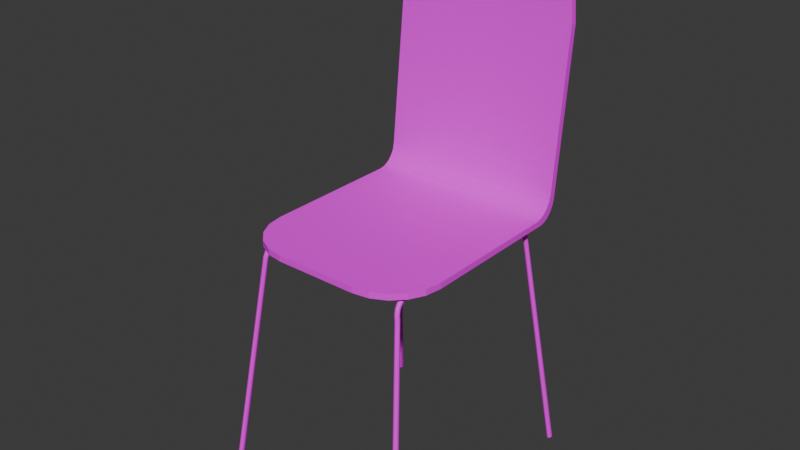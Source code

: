 # Source: regularchair.blend  (saved by Blender 4.3.34; exported with 4.5.12 LTS)
import bpy
from mathutils import Matrix  # noqa: F401  (used for matrix-valued properties, if any)

bpy.ops.wm.read_factory_settings(use_empty=True)
scene = bpy.context.scene
scene.name = 'Scene'

# ---- collections
col_collection = bpy.data.collections.new('Collection'); scene.collection.children.link(col_collection)

# ---- images (referenced by path relative to the original .blend; pixels are not part of the script)
import os
ASSET_DIR = os.environ.get("B2B_ASSET_DIR", "")  # directory of the original .blend (textures are referenced by path, not embedded)
HERE = os.path.dirname(os.path.abspath(__file__))  # packed textures are extracted next to this script under _unpacked/

def load_image(name, relpath, width, height, colorspace="sRGB"):
    """Load a texture the original file referenced (path relative to the .blend, or extracted next to this script)."""
    p = next((c for c in (os.path.join(HERE, relpath), os.path.join(ASSET_DIR, relpath)) if relpath and os.path.exists(c)), "")
    if p:
        img = bpy.data.images.load(p, check_existing=True)
        img.name = name
    else:  # same state as the original file: an image datablock whose file is absent (Cycles renders it pink)
        img = bpy.data.images.new(name, width, height)
        img.source = "FILE"
        img.filepath = "//" + (relpath or name)
    img.colorspace_settings.name = colorspace
    return img
img_hotpandagradientpalette_png = load_image('hotpandagradientpalette.png', 'hotpandagradientpalette.png', 1024, 1024, 'sRGB')

# ---- materials (node trees are filled in below, after node groups)
mat_material = bpy.data.materials.new('Material')
mat_material.alpha_threshold = 0.0
mat_material.roughness = 0.5
mat_material.line_color = (0.0, 0.0, 0.0, 1.0)

# ---- material node trees
mat_material.use_nodes = True; mat_material.node_tree.nodes.clear()
_N = mat_material.node_tree.nodes; _L = mat_material.node_tree.links
n0 = _N.new('ShaderNodeOutputMaterial'); n0.name = 'Material Output'; n0.location = (300, 300)
n1 = _N.new('ShaderNodeBsdfPrincipled'); n1.name = 'Principled BSDF'; n1.location = (10, 300)
n1.inputs[3].default_value = 1.45
n2 = _N.new('ShaderNodeTexImage'); n2.name = 'Image Texture'; n2.location = (-280, 280)
n2.image = img_hotpandagradientpalette_png
_L.new(n1.outputs[0], n0.inputs[0])
_L.new(n2.outputs[0], n1.inputs[0])
n0.is_active_output = True

# ---- world
world_world = bpy.data.worlds.new('World'); scene.world = world_world
world_world.use_nodes = True; world_world.node_tree.nodes.clear()
_N = world_world.node_tree.nodes; _L = world_world.node_tree.links
n0 = _N.new('ShaderNodeOutputWorld'); n0.name = 'World Output'; n0.location = (300, 300)
n1 = _N.new('ShaderNodeBackground'); n1.name = 'Background'; n1.location = (10, 300)
n1.inputs[0].default_value = (0.05088, 0.05088, 0.05088, 1.0)
_L.new(n1.outputs[0], n0.inputs[0])
n0.is_active_output = True
world_world.color = (0.05088, 0.05088, 0.05088)
world_world.sun_shadow_jitter_overblur = 0.0

# ---- meshes
me_cylinder = bpy.data.meshes.new('Cylinder')
me_cylinder.from_pydata([(0.2139, -0.2601, 0.05324), (0.1651, -0.1932, 0.5573), (0.2159, -0.2607, 0.05353), (0.1672, -0.1936, 0.5576), (0.2176, -0.2623, 0.05378), (0.1689, -0.1948, 0.5578), (0.2188, -0.2646, 0.05394), (0.17, -0.1966, 0.558), (0.2192, -0.2674, 0.054), (0.1705, -0.1986, 0.558), (0.2188, -0.2702, 0.05394), (0.17, -0.2007, 0.558), (0.2176, -0.2725, 0.05378), (0.1689, -0.2024, 0.5578), (0.2159, -0.2741, 0.05353), (0.1672, -0.2036, 0.5576), (0.2139, -0.2747, 0.05324), (0.1651, -0.204, 0.5573), (0.2118, -0.2741, 0.05296), (0.1631, -0.2036, 0.557), (0.2101, -0.2725, 0.05271), (0.1613, -0.2024, 0.5567), (0.2089, -0.2702, 0.05255), (0.1602, -0.2007, 0.5566), (0.2085, -0.2674, 0.05249), (0.1598, -0.1986, 0.5565), (0.2089, -0.2646, 0.05255), (0.1602, -0.1966, 0.5566), (0.2101, -0.2623, 0.05271), (0.1613, -0.1948, 0.5567), (0.2118, -0.2607, 0.05296), (0.1631, -0.1936, 0.557), (0.2139, 0.2601, 0.05324), (0.1651, 0.1932, 0.5573), (0.2159, 0.2607, 0.05353), (0.1672, 0.1936, 0.5576), (0.2176, 0.2623, 0.05378), (0.1689, 0.1948, 0.5578), (0.2188, 0.2646, 0.05394), (0.17, 0.1966, 0.558), (0.2192, 0.2674, 0.054), (0.1705, 0.1986, 0.558), (0.2188, 0.2702, 0.05394), (0.17, 0.2007, 0.558), (0.2176, 0.2725, 0.05378), (0.1689, 0.2024, 0.5578), (0.2159, 0.2741, 0.05353), (0.1672, 0.2036, 0.5576), (0.2139, 0.2747, 0.05324), (0.1651, 0.204, 0.5573), (0.2118, 0.2741, 0.05296), (0.1631, 0.2036, 0.557), (0.2101, 0.2725, 0.05271), (0.1613, 0.2024, 0.5567), (0.2089, 0.2702, 0.05255), (0.1602, 0.2007, 0.5566), (0.2085, 0.2674, 0.05249), (0.1598, 0.1986, 0.5565), (0.2089, 0.2646, 0.05255), (0.1602, 0.1966, 0.5566), (0.2101, 0.2623, 0.05271), (0.1613, 0.1948, 0.5567), (0.2118, 0.2607, 0.05296), (0.1631, 0.1936, 0.557), (0.1591, 0.1588, 0.5996), (0.1591, -0.1588, 0.5996), (0.1612, 0.1588, 0.5995), (0.1612, -0.1588, 0.5995), (0.1631, 0.1588, 0.5986), (0.1631, -0.1588, 0.5986), (0.1645, 0.1588, 0.597), (0.1645, -0.1588, 0.597), (0.1652, 0.1588, 0.5951), (0.1652, -0.1588, 0.5951), (0.165, 0.1588, 0.593), (0.165, -0.1588, 0.593), (0.1641, 0.1588, 0.5911), (0.1641, -0.1588, 0.5911), (0.1626, 0.1588, 0.5897), (0.1626, -0.1588, 0.5897), (0.1606, 0.1588, 0.5891), (0.1606, -0.1588, 0.5891), (0.1585, 0.1588, 0.5892), (0.1585, -0.1588, 0.5892), (0.1567, 0.1588, 0.5901), (0.1567, -0.1588, 0.5901), (0.1553, 0.1588, 0.5916), (0.1553, -0.1588, 0.5916), (0.1546, 0.1588, 0.5936), (0.1546, -0.1588, 0.5936), (0.1547, 0.1588, 0.5957), (0.1547, -0.1588, 0.5957), (0.1556, 0.1588, 0.5975), (0.1556, -0.1588, 0.5975), (0.1572, 0.1588, 0.5989), (0.1572, -0.1588, 0.5989), (0.1608, 0.1714, 0.5878), (0.1613, 0.181, 0.5841), (0.1622, 0.1876, 0.5781), (0.1634, 0.1918, 0.5693), (0.1614, 0.1922, 0.5692), (0.1601, 0.188, 0.578), (0.1592, 0.1812, 0.5841), (0.1587, 0.1715, 0.5879), (0.1596, 0.1933, 0.5692), (0.1583, 0.1889, 0.5785), (0.1574, 0.1818, 0.5849), (0.1568, 0.1718, 0.5887), (0.1584, 0.195, 0.5696), (0.157, 0.1903, 0.5793), (0.156, 0.1827, 0.5862), (0.1555, 0.1722, 0.5903), (0.1579, 0.1969, 0.5701), (0.1564, 0.1919, 0.5805), (0.1554, 0.1838, 0.5878), (0.1548, 0.1727, 0.5922), (0.1582, 0.1989, 0.5707), (0.1566, 0.1936, 0.5818), (0.1555, 0.1849, 0.5896), (0.1549, 0.1732, 0.5942), (0.1593, 0.2006, 0.5714), (0.1577, 0.195, 0.5829), (0.1565, 0.1858, 0.5912), (0.1558, 0.1736, 0.596), (0.161, 0.2017, 0.5719), (0.1593, 0.1959, 0.5839), (0.1581, 0.1864, 0.5924), (0.1574, 0.1739, 0.5974), (0.163, 0.2021, 0.5723), (0.1613, 0.1963, 0.5844), (0.1601, 0.1866, 0.5931), (0.1594, 0.174, 0.598), (0.165, 0.2017, 0.5725), (0.1633, 0.1959, 0.5844), (0.1621, 0.1864, 0.593), (0.1614, 0.1739, 0.5979), (0.1668, 0.2006, 0.5724), (0.1652, 0.195, 0.584), (0.164, 0.1858, 0.5923), (0.1633, 0.1736, 0.5971), (0.168, 0.1989, 0.5721), (0.1665, 0.1936, 0.5831), (0.1653, 0.1849, 0.591), (0.1647, 0.1732, 0.5956), (0.1685, 0.1969, 0.5716), (0.167, 0.1919, 0.582), (0.166, 0.1838, 0.5893), (0.1654, 0.1727, 0.5937), (0.1682, 0.195, 0.571), (0.1668, 0.1903, 0.5807), (0.1658, 0.1827, 0.5875), (0.1652, 0.1722, 0.5916), (0.1671, 0.1933, 0.5703), (0.1658, 0.1889, 0.5795), (0.1649, 0.1818, 0.5859), (0.1643, 0.1718, 0.5898), (0.1654, 0.1922, 0.5697), (0.1642, 0.188, 0.5786), (0.1633, 0.1812, 0.5847), (0.1628, 0.1715, 0.5884), (0.1637, -0.1922, 0.5676), (0.1625, -0.1893, 0.5755), (0.1617, -0.1846, 0.5814), (0.1611, -0.1782, 0.5855), (0.1607, -0.1696, 0.5882), (0.1616, -0.1926, 0.5674), (0.1605, -0.1896, 0.5754), (0.1596, -0.1849, 0.5814), (0.159, -0.1783, 0.5856), (0.1587, -0.1696, 0.5883), (0.1598, -0.1937, 0.5674), (0.1587, -0.1906, 0.5757), (0.1578, -0.1857, 0.582), (0.1572, -0.1788, 0.5864), (0.1568, -0.1699, 0.5891), (0.1586, -0.1954, 0.5676), (0.1574, -0.1922, 0.5764), (0.1565, -0.1869, 0.5831), (0.1558, -0.1796, 0.5878), (0.1554, -0.1702, 0.5907), (0.1582, -0.1974, 0.568), (0.1568, -0.194, 0.5774), (0.1558, -0.1883, 0.5845), (0.1551, -0.1804, 0.5896), (0.1547, -0.1706, 0.5926), (0.1585, -0.1995, 0.5686), (0.1571, -0.1958, 0.5784), (0.156, -0.1896, 0.5861), (0.1553, -0.1813, 0.5915), (0.1548, -0.171, 0.5946), (0.1596, -0.2012, 0.5691), (0.1581, -0.1973, 0.5794), (0.157, -0.1908, 0.5875), (0.1562, -0.182, 0.5932), (0.1558, -0.1713, 0.5965), (0.1613, -0.2023, 0.5696), (0.1598, -0.1983, 0.5802), (0.1586, -0.1916, 0.5886), (0.1578, -0.1825, 0.5945), (0.1573, -0.1715, 0.5979), (0.1633, -0.2027, 0.57), (0.1618, -0.1987, 0.5807), (0.1606, -0.1919, 0.5892), (0.1598, -0.1827, 0.5951), (0.1593, -0.1716, 0.5985), (0.1654, -0.2023, 0.5702), (0.1639, -0.1983, 0.5808), (0.1627, -0.1916, 0.5892), (0.1618, -0.1825, 0.5951), (0.1614, -0.1715, 0.5984), (0.1671, -0.2012, 0.5702), (0.1657, -0.1973, 0.5805), (0.1645, -0.1908, 0.5886), (0.1637, -0.182, 0.5943), (0.1632, -0.1713, 0.5975), (0.1683, -0.1995, 0.5699), (0.1669, -0.1958, 0.5798), (0.1659, -0.1896, 0.5875), (0.1651, -0.1813, 0.5929), (0.1646, -0.171, 0.596), (0.1688, -0.1974, 0.5695), (0.1675, -0.194, 0.5789), (0.1665, -0.1883, 0.586), (0.1657, -0.1804, 0.5911), (0.1653, -0.1706, 0.5941), (0.1685, -0.1954, 0.569), (0.1672, -0.1922, 0.5778), (0.1663, -0.1869, 0.5845), (0.1656, -0.1796, 0.5892), (0.1652, -0.1702, 0.5921), (0.1674, -0.1937, 0.5685), (0.1662, -0.1906, 0.5768), (0.1653, -0.1857, 0.583), (0.1647, -0.1788, 0.5875), (0.1643, -0.1699, 0.5902), (0.1627, -0.1696, 0.5888), (0.1631, -0.1783, 0.5862), (0.1637, -0.1849, 0.5819), (0.1645, -0.1896, 0.576), (0.1657, -0.1926, 0.568), (-0.2139, -0.2601, 0.05324), (-0.1651, -0.1932, 0.5573), (-0.2159, -0.2607, 0.05353), (-0.1672, -0.1936, 0.5576), (-0.2176, -0.2623, 0.05378), (-0.1689, -0.1948, 0.5578), (-0.2188, -0.2646, 0.05394), (-0.17, -0.1966, 0.558), (-0.2192, -0.2674, 0.054), (-0.1705, -0.1986, 0.558), (-0.2188, -0.2702, 0.05394), (-0.17, -0.2007, 0.558), (-0.2176, -0.2725, 0.05378), (-0.1689, -0.2024, 0.5578), (-0.2159, -0.2741, 0.05353), (-0.1672, -0.2036, 0.5576), (-0.2139, -0.2747, 0.05324), (-0.1651, -0.204, 0.5573), (-0.2118, -0.2741, 0.05296), (-0.1631, -0.2036, 0.557), (-0.2101, -0.2725, 0.05271), (-0.1613, -0.2024, 0.5567), (-0.2089, -0.2702, 0.05255), (-0.1602, -0.2007, 0.5566), (-0.2085, -0.2674, 0.05249), (-0.1598, -0.1986, 0.5565), (-0.2089, -0.2646, 0.05255), (-0.1602, -0.1966, 0.5566), (-0.2101, -0.2623, 0.05271), (-0.1613, -0.1948, 0.5567), (-0.2118, -0.2607, 0.05296), (-0.1631, -0.1936, 0.557), (-0.2139, 0.2601, 0.05324), (-0.1651, 0.1932, 0.5573), (-0.2159, 0.2607, 0.05353), (-0.1672, 0.1936, 0.5576), (-0.2176, 0.2623, 0.05378), (-0.1689, 0.1948, 0.5578), (-0.2188, 0.2646, 0.05394), (-0.17, 0.1966, 0.558), (-0.2192, 0.2674, 0.054), (-0.1705, 0.1986, 0.558), (-0.2188, 0.2702, 0.05394), (-0.17, 0.2007, 0.558), (-0.2176, 0.2725, 0.05378), (-0.1689, 0.2024, 0.5578), (-0.2159, 0.2741, 0.05353), (-0.1672, 0.2036, 0.5576), (-0.2139, 0.2747, 0.05324), (-0.1651, 0.204, 0.5573), (-0.2118, 0.2741, 0.05296), (-0.1631, 0.2036, 0.557), (-0.2101, 0.2725, 0.05271), (-0.1613, 0.2024, 0.5567), (-0.2089, 0.2702, 0.05255), (-0.1602, 0.2007, 0.5566), (-0.2085, 0.2674, 0.05249), (-0.1598, 0.1986, 0.5565), (-0.2089, 0.2646, 0.05255), (-0.1602, 0.1966, 0.5566), (-0.2101, 0.2623, 0.05271), (-0.1613, 0.1948, 0.5567), (-0.2118, 0.2607, 0.05296), (-0.1631, 0.1936, 0.557), (-0.1591, 0.1588, 0.5996), (-0.1591, -0.1588, 0.5996), (-0.1612, 0.1588, 0.5995), (-0.1612, -0.1588, 0.5995), (-0.1631, 0.1588, 0.5986), (-0.1631, -0.1588, 0.5986), (-0.1645, 0.1588, 0.597), (-0.1645, -0.1588, 0.597), (-0.1652, 0.1588, 0.5951), (-0.1652, -0.1588, 0.5951), (-0.165, 0.1588, 0.593), (-0.165, -0.1588, 0.593), (-0.1641, 0.1588, 0.5911), (-0.1641, -0.1588, 0.5911), (-0.1626, 0.1588, 0.5897), (-0.1626, -0.1588, 0.5897), (-0.1606, 0.1588, 0.5891), (-0.1606, -0.1588, 0.5891), (-0.1585, 0.1588, 0.5892), (-0.1585, -0.1588, 0.5892), (-0.1567, 0.1588, 0.5901), (-0.1567, -0.1588, 0.5901), (-0.1553, 0.1588, 0.5916), (-0.1553, -0.1588, 0.5916), (-0.1546, 0.1588, 0.5936), (-0.1546, -0.1588, 0.5936), (-0.1547, 0.1588, 0.5957), (-0.1547, -0.1588, 0.5957), (-0.1556, 0.1588, 0.5975), (-0.1556, -0.1588, 0.5975), (-0.1572, 0.1588, 0.5989), (-0.1572, -0.1588, 0.5989), (-0.1608, 0.1714, 0.5878), (-0.1613, 0.181, 0.5841), (-0.1622, 0.1876, 0.5781), (-0.1634, 0.1918, 0.5693), (-0.1614, 0.1922, 0.5692), (-0.1601, 0.188, 0.578), (-0.1592, 0.1812, 0.5841), (-0.1587, 0.1715, 0.5879), (-0.1596, 0.1933, 0.5692), (-0.1583, 0.1889, 0.5785), (-0.1574, 0.1818, 0.5849), (-0.1568, 0.1718, 0.5887), (-0.1584, 0.195, 0.5696), (-0.157, 0.1903, 0.5793), (-0.156, 0.1827, 0.5862), (-0.1555, 0.1722, 0.5903), (-0.1579, 0.1969, 0.5701), (-0.1564, 0.1919, 0.5805), (-0.1554, 0.1838, 0.5878), (-0.1548, 0.1727, 0.5922), (-0.1582, 0.1989, 0.5707), (-0.1566, 0.1936, 0.5818), (-0.1555, 0.1849, 0.5896), (-0.1549, 0.1732, 0.5942), (-0.1593, 0.2006, 0.5714), (-0.1577, 0.195, 0.5829), (-0.1565, 0.1858, 0.5912), (-0.1558, 0.1736, 0.596), (-0.161, 0.2017, 0.5719), (-0.1593, 0.1959, 0.5839), (-0.1581, 0.1864, 0.5924), (-0.1574, 0.1739, 0.5974), (-0.163, 0.2021, 0.5723), (-0.1613, 0.1963, 0.5844), (-0.1601, 0.1866, 0.5931), (-0.1594, 0.174, 0.598), (-0.165, 0.2017, 0.5725), (-0.1633, 0.1959, 0.5844), (-0.1621, 0.1864, 0.593), (-0.1614, 0.1739, 0.5979), (-0.1668, 0.2006, 0.5724), (-0.1652, 0.195, 0.584), (-0.164, 0.1858, 0.5923), (-0.1633, 0.1736, 0.5971), (-0.168, 0.1989, 0.5721), (-0.1665, 0.1936, 0.5831), (-0.1653, 0.1849, 0.591), (-0.1647, 0.1732, 0.5956), (-0.1685, 0.1969, 0.5716), (-0.167, 0.1919, 0.582), (-0.166, 0.1838, 0.5893), (-0.1654, 0.1727, 0.5937), (-0.1682, 0.195, 0.571), (-0.1668, 0.1903, 0.5807), (-0.1658, 0.1827, 0.5875), (-0.1652, 0.1722, 0.5916), (-0.1671, 0.1933, 0.5703), (-0.1658, 0.1889, 0.5795), (-0.1649, 0.1818, 0.5859), (-0.1643, 0.1718, 0.5898), (-0.1654, 0.1922, 0.5697), (-0.1642, 0.188, 0.5786), (-0.1633, 0.1812, 0.5847), (-0.1628, 0.1715, 0.5884), (-0.1637, -0.1922, 0.5676), (-0.1625, -0.1893, 0.5755), (-0.1617, -0.1846, 0.5814), (-0.1611, -0.1782, 0.5855), (-0.1607, -0.1696, 0.5882), (-0.1616, -0.1926, 0.5674), (-0.1605, -0.1896, 0.5754), (-0.1596, -0.1849, 0.5814), (-0.159, -0.1783, 0.5856), (-0.1587, -0.1696, 0.5883), (-0.1598, -0.1937, 0.5674), (-0.1587, -0.1906, 0.5757), (-0.1578, -0.1857, 0.582), (-0.1572, -0.1788, 0.5864), (-0.1568, -0.1699, 0.5891), (-0.1586, -0.1954, 0.5676), (-0.1574, -0.1922, 0.5764), (-0.1565, -0.1869, 0.5831), (-0.1558, -0.1796, 0.5878), (-0.1554, -0.1702, 0.5907), (-0.1582, -0.1974, 0.568), (-0.1568, -0.194, 0.5774), (-0.1558, -0.1883, 0.5845), (-0.1551, -0.1804, 0.5896), (-0.1547, -0.1706, 0.5926), (-0.1585, -0.1995, 0.5686), (-0.1571, -0.1958, 0.5784), (-0.156, -0.1896, 0.5861), (-0.1553, -0.1813, 0.5915), (-0.1548, -0.171, 0.5946), (-0.1596, -0.2012, 0.5691), (-0.1581, -0.1973, 0.5794), (-0.157, -0.1908, 0.5875), (-0.1562, -0.182, 0.5932), (-0.1558, -0.1713, 0.5965), (-0.1613, -0.2023, 0.5696), (-0.1598, -0.1983, 0.5802), (-0.1586, -0.1916, 0.5886), (-0.1578, -0.1825, 0.5945), (-0.1573, -0.1715, 0.5979), (-0.1633, -0.2027, 0.57), (-0.1618, -0.1987, 0.5807), (-0.1606, -0.1919, 0.5892), (-0.1598, -0.1827, 0.5951), (-0.1593, -0.1716, 0.5985), (-0.1654, -0.2023, 0.5702), (-0.1639, -0.1983, 0.5808), (-0.1627, -0.1916, 0.5892), (-0.1618, -0.1825, 0.5951), (-0.1614, -0.1715, 0.5984), (-0.1671, -0.2012, 0.5702), (-0.1657, -0.1973, 0.5805), (-0.1645, -0.1908, 0.5886), (-0.1637, -0.182, 0.5943), (-0.1632, -0.1713, 0.5975), (-0.1683, -0.1995, 0.5699), (-0.1669, -0.1958, 0.5798), (-0.1659, -0.1896, 0.5875), (-0.1651, -0.1813, 0.5929), (-0.1646, -0.171, 0.596), (-0.1688, -0.1974, 0.5695), (-0.1675, -0.194, 0.5789), (-0.1665, -0.1883, 0.586), (-0.1657, -0.1804, 0.5911), (-0.1653, -0.1706, 0.5941), (-0.1685, -0.1954, 0.569), (-0.1672, -0.1922, 0.5778), (-0.1663, -0.1869, 0.5845), (-0.1656, -0.1796, 0.5892), (-0.1652, -0.1702, 0.5921), (-0.1674, -0.1937, 0.5685), (-0.1662, -0.1906, 0.5768), (-0.1653, -0.1857, 0.583), (-0.1647, -0.1788, 0.5875), (-0.1643, -0.1699, 0.5902), (-0.1627, -0.1696, 0.5888), (-0.1631, -0.1783, 0.5862), (-0.1637, -0.1849, 0.5819), (-0.1645, -0.1896, 0.576), (-0.1657, -0.1926, 0.568)], [], [(0, 1, 3, 2), (2, 3, 5, 4), (4, 5, 7, 6), (6, 7, 9, 8), (8, 9, 11, 10), (10, 11, 13, 12), (12, 13, 15, 14), (14, 15, 17, 16), (16, 17, 19, 18), (18, 19, 21, 20), (20, 21, 23, 22), (22, 23, 25, 24), (24, 25, 27, 26), (26, 27, 29, 28), (77, 75, 229, 234), (28, 29, 31, 30), (30, 31, 1, 0), (0, 2, 4, 6, 8, 10, 12, 14, 16, 18, 20, 22, 24, 26, 28, 30), (32, 34, 35, 33), (34, 36, 37, 35), (36, 38, 39, 37), (38, 40, 41, 39), (40, 42, 43, 41), (42, 44, 45, 43), (44, 46, 47, 45), (46, 48, 49, 47), (48, 50, 51, 49), (50, 52, 53, 51), (52, 54, 55, 53), (54, 56, 57, 55), (56, 58, 59, 57), (58, 60, 61, 59), (82, 84, 107, 103), (60, 62, 63, 61), (62, 32, 33, 63), (32, 62, 60, 58, 56, 54, 52, 50, 48, 46, 44, 42, 40, 38, 36, 34), (64, 65, 67, 66), (66, 67, 69, 68), (68, 69, 71, 70), (70, 71, 73, 72), (72, 73, 75, 74), (74, 75, 77, 76), (76, 77, 79, 78), (78, 79, 81, 80), (80, 81, 83, 82), (82, 83, 85, 84), (84, 85, 87, 86), (86, 87, 89, 88), (88, 89, 91, 90), (90, 91, 93, 92), (79, 77, 234, 235), (92, 93, 95, 94), (94, 95, 65, 64), (80, 82, 103, 96), (84, 86, 111, 107), (86, 88, 115, 111), (88, 90, 119, 115), (90, 92, 123, 119), (92, 94, 127, 123), (94, 64, 131, 127), (64, 66, 135, 131), (66, 68, 139, 135), (68, 70, 143, 139), (70, 72, 147, 143), (72, 74, 151, 147), (74, 76, 155, 151), (76, 78, 159, 155), (78, 80, 96, 159), (96, 103, 102, 97), (97, 102, 101, 98), (98, 101, 100, 99), (99, 100, 63, 33), (103, 107, 106, 102), (102, 106, 105, 101), (101, 105, 104, 100), (100, 104, 61, 63), (107, 111, 110, 106), (106, 110, 109, 105), (105, 109, 108, 104), (104, 108, 59, 61), (111, 115, 114, 110), (110, 114, 113, 109), (109, 113, 112, 108), (108, 112, 57, 59), (115, 119, 118, 114), (114, 118, 117, 113), (113, 117, 116, 112), (112, 116, 55, 57), (119, 123, 122, 118), (118, 122, 121, 117), (117, 121, 120, 116), (116, 120, 53, 55), (123, 127, 126, 122), (122, 126, 125, 121), (121, 125, 124, 120), (120, 124, 51, 53), (127, 131, 130, 126), (126, 130, 129, 125), (125, 129, 128, 124), (124, 128, 49, 51), (131, 135, 134, 130), (130, 134, 133, 129), (129, 133, 132, 128), (128, 132, 47, 49), (135, 139, 138, 134), (134, 138, 137, 133), (133, 137, 136, 132), (132, 136, 45, 47), (139, 143, 142, 138), (138, 142, 141, 137), (137, 141, 140, 136), (136, 140, 43, 45), (143, 147, 146, 142), (142, 146, 145, 141), (141, 145, 144, 140), (140, 144, 41, 43), (147, 151, 150, 146), (146, 150, 149, 145), (145, 149, 148, 144), (144, 148, 39, 41), (151, 155, 154, 150), (150, 154, 153, 149), (149, 153, 152, 148), (148, 152, 37, 39), (155, 159, 158, 154), (154, 158, 157, 153), (153, 157, 156, 152), (152, 156, 35, 37), (159, 96, 97, 158), (158, 97, 98, 157), (157, 98, 99, 156), (156, 99, 33, 35), (75, 73, 224, 229), (73, 71, 219, 224), (71, 69, 214, 219), (69, 67, 209, 214), (67, 65, 204, 209), (65, 95, 199, 204), (95, 93, 194, 199), (93, 91, 189, 194), (91, 89, 184, 189), (89, 87, 179, 184), (87, 85, 174, 179), (85, 83, 169, 174), (83, 81, 164, 169), (81, 79, 235, 164), (169, 164, 163, 168), (168, 163, 162, 167), (167, 162, 161, 166), (166, 161, 160, 165), (165, 160, 1, 31), (174, 169, 168, 173), (173, 168, 167, 172), (172, 167, 166, 171), (171, 166, 165, 170), (170, 165, 31, 29), (179, 174, 173, 178), (178, 173, 172, 177), (177, 172, 171, 176), (176, 171, 170, 175), (175, 170, 29, 27), (184, 179, 178, 183), (183, 178, 177, 182), (182, 177, 176, 181), (181, 176, 175, 180), (180, 175, 27, 25), (189, 184, 183, 188), (188, 183, 182, 187), (187, 182, 181, 186), (186, 181, 180, 185), (185, 180, 25, 23), (194, 189, 188, 193), (193, 188, 187, 192), (192, 187, 186, 191), (191, 186, 185, 190), (190, 185, 23, 21), (199, 194, 193, 198), (198, 193, 192, 197), (197, 192, 191, 196), (196, 191, 190, 195), (195, 190, 21, 19), (204, 199, 198, 203), (203, 198, 197, 202), (202, 197, 196, 201), (201, 196, 195, 200), (200, 195, 19, 17), (209, 204, 203, 208), (208, 203, 202, 207), (207, 202, 201, 206), (206, 201, 200, 205), (205, 200, 17, 15), (214, 209, 208, 213), (213, 208, 207, 212), (212, 207, 206, 211), (211, 206, 205, 210), (210, 205, 15, 13), (219, 214, 213, 218), (218, 213, 212, 217), (217, 212, 211, 216), (216, 211, 210, 215), (215, 210, 13, 11), (224, 219, 218, 223), (223, 218, 217, 222), (222, 217, 216, 221), (221, 216, 215, 220), (220, 215, 11, 9), (229, 224, 223, 228), (228, 223, 222, 227), (227, 222, 221, 226), (226, 221, 220, 225), (225, 220, 9, 7), (234, 229, 228, 233), (233, 228, 227, 232), (232, 227, 226, 231), (231, 226, 225, 230), (230, 225, 7, 5), (235, 234, 233, 236), (236, 233, 232, 237), (237, 232, 231, 238), (238, 231, 230, 239), (239, 230, 5, 3), (164, 235, 236, 163), (163, 236, 237, 162), (162, 237, 238, 161), (161, 238, 239, 160), (160, 239, 3, 1), (240, 242, 243, 241), (242, 244, 245, 243), (244, 246, 247, 245), (246, 248, 249, 247), (248, 250, 251, 249), (250, 252, 253, 251), (252, 254, 255, 253), (254, 256, 257, 255), (256, 258, 259, 257), (258, 260, 261, 259), (260, 262, 263, 261), (262, 264, 265, 263), (264, 266, 267, 265), (266, 268, 269, 267), (317, 474, 469, 315), (268, 270, 271, 269), (270, 240, 241, 271), (240, 270, 268, 266, 264, 262, 260, 258, 256, 254, 252, 250, 248, 246, 244, 242), (272, 273, 275, 274), (274, 275, 277, 276), (276, 277, 279, 278), (278, 279, 281, 280), (280, 281, 283, 282), (282, 283, 285, 284), (284, 285, 287, 286), (286, 287, 289, 288), (288, 289, 291, 290), (290, 291, 293, 292), (292, 293, 295, 294), (294, 295, 297, 296), (296, 297, 299, 298), (298, 299, 301, 300), (322, 343, 347, 324), (300, 301, 303, 302), (302, 303, 273, 272), (272, 274, 276, 278, 280, 282, 284, 286, 288, 290, 292, 294, 296, 298, 300, 302), (304, 306, 307, 305), (306, 308, 309, 307), (308, 310, 311, 309), (310, 312, 313, 311), (312, 314, 315, 313), (314, 316, 317, 315), (316, 318, 319, 317), (318, 320, 321, 319), (320, 322, 323, 321), (322, 324, 325, 323), (324, 326, 327, 325), (326, 328, 329, 327), (328, 330, 331, 329), (330, 332, 333, 331), (319, 475, 474, 317), (332, 334, 335, 333), (334, 304, 305, 335), (320, 336, 343, 322), (324, 347, 351, 326), (326, 351, 355, 328), (328, 355, 359, 330), (330, 359, 363, 332), (332, 363, 367, 334), (334, 367, 371, 304), (304, 371, 375, 306), (306, 375, 379, 308), (308, 379, 383, 310), (310, 383, 387, 312), (312, 387, 391, 314), (314, 391, 395, 316), (316, 395, 399, 318), (318, 399, 336, 320), (336, 337, 342, 343), (337, 338, 341, 342), (338, 339, 340, 341), (339, 273, 303, 340), (343, 342, 346, 347), (342, 341, 345, 346), (341, 340, 344, 345), (340, 303, 301, 344), (347, 346, 350, 351), (346, 345, 349, 350), (345, 344, 348, 349), (344, 301, 299, 348), (351, 350, 354, 355), (350, 349, 353, 354), (349, 348, 352, 353), (348, 299, 297, 352), (355, 354, 358, 359), (354, 353, 357, 358), (353, 352, 356, 357), (352, 297, 295, 356), (359, 358, 362, 363), (358, 357, 361, 362), (357, 356, 360, 361), (356, 295, 293, 360), (363, 362, 366, 367), (362, 361, 365, 366), (361, 360, 364, 365), (360, 293, 291, 364), (367, 366, 370, 371), (366, 365, 369, 370), (365, 364, 368, 369), (364, 291, 289, 368), (371, 370, 374, 375), (370, 369, 373, 374), (369, 368, 372, 373), (368, 289, 287, 372), (375, 374, 378, 379), (374, 373, 377, 378), (373, 372, 376, 377), (372, 287, 285, 376), (379, 378, 382, 383), (378, 377, 381, 382), (377, 376, 380, 381), (376, 285, 283, 380), (383, 382, 386, 387), (382, 381, 385, 386), (381, 380, 384, 385), (380, 283, 281, 384), (387, 386, 390, 391), (386, 385, 389, 390), (385, 384, 388, 389), (384, 281, 279, 388), (391, 390, 394, 395), (390, 389, 393, 394), (389, 388, 392, 393), (388, 279, 277, 392), (395, 394, 398, 399), (394, 393, 397, 398), (393, 392, 396, 397), (392, 277, 275, 396), (399, 398, 337, 336), (398, 397, 338, 337), (397, 396, 339, 338), (396, 275, 273, 339), (315, 469, 464, 313), (313, 464, 459, 311), (311, 459, 454, 309), (309, 454, 449, 307), (307, 449, 444, 305), (305, 444, 439, 335), (335, 439, 434, 333), (333, 434, 429, 331), (331, 429, 424, 329), (329, 424, 419, 327), (327, 419, 414, 325), (325, 414, 409, 323), (323, 409, 404, 321), (321, 404, 475, 319), (409, 408, 403, 404), (408, 407, 402, 403), (407, 406, 401, 402), (406, 405, 400, 401), (405, 271, 241, 400), (414, 413, 408, 409), (413, 412, 407, 408), (412, 411, 406, 407), (411, 410, 405, 406), (410, 269, 271, 405), (419, 418, 413, 414), (418, 417, 412, 413), (417, 416, 411, 412), (416, 415, 410, 411), (415, 267, 269, 410), (424, 423, 418, 419), (423, 422, 417, 418), (422, 421, 416, 417), (421, 420, 415, 416), (420, 265, 267, 415), (429, 428, 423, 424), (428, 427, 422, 423), (427, 426, 421, 422), (426, 425, 420, 421), (425, 263, 265, 420), (434, 433, 428, 429), (433, 432, 427, 428), (432, 431, 426, 427), (431, 430, 425, 426), (430, 261, 263, 425), (439, 438, 433, 434), (438, 437, 432, 433), (437, 436, 431, 432), (436, 435, 430, 431), (435, 259, 261, 430), (444, 443, 438, 439), (443, 442, 437, 438), (442, 441, 436, 437), (441, 440, 435, 436), (440, 257, 259, 435), (449, 448, 443, 444), (448, 447, 442, 443), (447, 446, 441, 442), (446, 445, 440, 441), (445, 255, 257, 440), (454, 453, 448, 449), (453, 452, 447, 448), (452, 451, 446, 447), (451, 450, 445, 446), (450, 253, 255, 445), (459, 458, 453, 454), (458, 457, 452, 453), (457, 456, 451, 452), (456, 455, 450, 451), (455, 251, 253, 450), (464, 463, 458, 459), (463, 462, 457, 458), (462, 461, 456, 457), (461, 460, 455, 456), (460, 249, 251, 455), (469, 468, 463, 464), (468, 467, 462, 463), (467, 466, 461, 462), (466, 465, 460, 461), (465, 247, 249, 460), (474, 473, 468, 469), (473, 472, 467, 468), (472, 471, 466, 467), (471, 470, 465, 466), (470, 245, 247, 465), (475, 476, 473, 474), (476, 477, 472, 473), (477, 478, 471, 472), (478, 479, 470, 471), (479, 243, 245, 470), (404, 403, 476, 475), (403, 402, 477, 476), (402, 401, 478, 477), (401, 400, 479, 478), (400, 241, 243, 479)])
me_cylinder.polygons.foreach_set('use_smooth', [True] * 452)
_k = set([(0, 2), (0, 30), (2, 4), (4, 6), (6, 8), (8, 10), (10, 12), (12, 14), (14, 16), (16, 18), (18, 20), (20, 22), (22, 24), (24, 26), (26, 28), (28, 30), (32, 34), (32, 62), (34, 36), (36, 38), (38, 40), (40, 42), (42, 44), (44, 46), (46, 48), (48, 50), (50, 52), (52, 54), (54, 56), (56, 58), (58, 60), (60, 62), (240, 242), (240, 270), (242, 244), (244, 246), (246, 248), (248, 250), (250, 252), (252, 254), (254, 256), (256, 258), (258, 260), (260, 262), (262, 264), (264, 266), (266, 268), (268, 270), (272, 274), (272, 302), (274, 276), (276, 278), (278, 280), (280, 282), (282, 284), (284, 286), (286, 288), (288, 290), (290, 292), (292, 294), (294, 296), (296, 298), (298, 300), (300, 302)])
me_cylinder.attributes.new('sharp_edge', 'BOOLEAN', 'EDGE').data.foreach_set('value', [ (min(e.vertices), max(e.vertices)) in _k for e in me_cylinder.edges])
_uv = me_cylinder.uv_layers.new(name='UVMap')
_uv.uv.foreach_set('vector', [0.9816, 0.4852, 0.9816, 0.4992, 0.9798, 0.4992, 0.9798, 0.4852, 0.9798, 0.4852, 0.9798, 0.4992, 0.9781, 0.4992, 0.9781, 0.4852, 0.9781, 0.4852, 0.9781, 0.4992, 0.9763, 0.4992, 0.9763, 0.4852, 0.9763, 0.4852, 0.9763, 0.4992, 0.9746, 0.4992, 0.9746, 0.4852, 0.9746, 0.4852, 0.9746, 0.4992, 0.9728, 0.4992, 0.9728, 0.4852, 0.9728, 0.4852, 0.9728, 0.4992, 0.9711, 0.4992, 0.9711, 0.4852, 0.9711, 0.4852, 0.9711, 0.4992, 0.9693, 0.4992, 0.9693, 0.4852, 0.9693, 0.4852, 0.9693, 0.4992, 0.9675, 0.4992, 0.9675, 0.4852, 0.9675, 0.4852, 0.9675, 0.4992, 0.9658, 0.4992, 0.9658, 0.4852, 0.9658, 0.4852, 0.9658, 0.4992, 0.964, 0.4992, 0.964, 0.4852, 0.964, 0.4852, 0.964, 0.4992, 0.9623, 0.4992, 0.9623, 0.4852, 0.9623, 0.4852, 0.9623, 0.4992, 0.9605, 0.4992, 0.9605, 0.4852, 0.9605, 0.4852, 0.9605, 0.4992, 0.9588, 0.4992, 0.9588, 0.4852, 0.9588, 0.4852, 0.9588, 0.4992, 0.957, 0.4992, 0.957, 0.4852, 0.9711, 0.4992, 0.9728, 0.4992, 0.9734, 0.4992, 0.9722, 0.4992, 0.957, 0.4852, 0.957, 0.4992, 0.9553, 0.4992, 0.9553, 0.4852, 0.9553, 0.4852, 0.9553, 0.4992, 0.9535, 0.4992, 0.9535, 0.4852, 0.9746, 0.4849, 0.9771, 0.4844, 0.9793, 0.4829, 0.9808, 0.4807, 0.9813, 0.4782, 0.9808, 0.4756, 0.9793, 0.4734, 0.9771, 0.4719, 0.9746, 0.4714, 0.972, 0.4719, 0.9698, 0.4734, 0.9683, 0.4756, 0.9678, 0.4782, 0.9683, 0.4807, 0.9698, 0.4829, 0.972, 0.4844, 0.9816, 0.4852, 0.9798, 0.4852, 0.9798, 0.4992, 0.9816, 0.4992, 0.9798, 0.4852, 0.9781, 0.4852, 0.9781, 0.4992, 0.9798, 0.4992, 0.9781, 0.4852, 0.9763, 0.4852, 0.9763, 0.4992, 0.9781, 0.4992, 0.9763, 0.4852, 0.9746, 0.4852, 0.9746, 0.4992, 0.9763, 0.4992, 0.9746, 0.4852, 0.9728, 0.4852, 0.9728, 0.4992, 0.9746, 0.4992, 0.9728, 0.4852, 0.9711, 0.4852, 0.9711, 0.4992, 0.9728, 0.4992, 0.9711, 0.4852, 0.9693, 0.4852, 0.9693, 0.4992, 0.9711, 0.4992, 0.9693, 0.4852, 0.9675, 0.4852, 0.9675, 0.4992, 0.9693, 0.4992, 0.9675, 0.4852, 0.9658, 0.4852, 0.9658, 0.4992, 0.9675, 0.4992, 0.9658, 0.4852, 0.964, 0.4852, 0.964, 0.4992, 0.9658, 0.4992, 0.964, 0.4852, 0.9623, 0.4852, 0.9623, 0.4992, 0.964, 0.4992, 0.9623, 0.4852, 0.9605, 0.4852, 0.9605, 0.4992, 0.9623, 0.4992, 0.9605, 0.4852, 0.9588, 0.4852, 0.9588, 0.4992, 0.9605, 0.4992, 0.9588, 0.4852, 0.957, 0.4852, 0.957, 0.4992, 0.9588, 0.4992, 0.9658, 0.4852, 0.964, 0.4852, 0.9626, 0.488, 0.9637, 0.488, 0.957, 0.4852, 0.9553, 0.4852, 0.9553, 0.4992, 0.957, 0.4992, 0.9553, 0.4852, 0.9535, 0.4852, 0.9535, 0.4992, 0.9553, 0.4992, 0.9746, 0.4849, 0.972, 0.4844, 0.9698, 0.4829, 0.9683, 0.4807, 0.9678, 0.4782, 0.9683, 0.4756, 0.9698, 0.4734, 0.972, 0.4719, 0.9746, 0.4714, 0.9771, 0.4719, 0.9793, 0.4734, 0.9808, 0.4756, 0.9813, 0.4782, 0.9808, 0.4807, 0.9793, 0.4829, 0.9771, 0.4844, 0.9816, 0.4852, 0.9816, 0.4992, 0.9798, 0.4992, 0.9798, 0.4852, 0.9798, 0.4852, 0.9798, 0.4992, 0.9781, 0.4992, 0.9781, 0.4852, 0.9781, 0.4852, 0.9781, 0.4992, 0.9763, 0.4992, 0.9763, 0.4852, 0.9763, 0.4852, 0.9763, 0.4992, 0.9746, 0.4992, 0.9746, 0.4852, 0.9746, 0.4852, 0.9746, 0.4992, 0.9728, 0.4992, 0.9728, 0.4852, 0.9728, 0.4852, 0.9728, 0.4992, 0.9711, 0.4992, 0.9711, 0.4852, 0.9711, 0.4852, 0.9711, 0.4992, 0.9693, 0.4992, 0.9693, 0.4852, 0.9693, 0.4852, 0.9693, 0.4992, 0.9675, 0.4992, 0.9675, 0.4852, 0.9675, 0.4852, 0.9675, 0.4992, 0.9658, 0.4992, 0.9658, 0.4852, 0.9658, 0.4852, 0.9658, 0.4992, 0.964, 0.4992, 0.964, 0.4852, 0.964, 0.4852, 0.964, 0.4992, 0.9623, 0.4992, 0.9623, 0.4852, 0.9623, 0.4852, 0.9623, 0.4992, 0.9605, 0.4992, 0.9605, 0.4852, 0.9605, 0.4852, 0.9605, 0.4992, 0.9588, 0.4992, 0.9588, 0.4852, 0.9588, 0.4852, 0.9588, 0.4992, 0.957, 0.4992, 0.957, 0.4852, 0.9693, 0.4992, 0.9711, 0.4992, 0.9722, 0.4992, 0.9711, 0.4992, 0.957, 0.4852, 0.957, 0.4992, 0.9553, 0.4992, 0.9553, 0.4852, 0.9553, 0.4852, 0.9553, 0.4992, 0.9535, 0.4992, 0.9535, 0.4852, 0.9675, 0.4852, 0.9658, 0.4852, 0.9637, 0.488, 0.9647, 0.488, 0.964, 0.4852, 0.9623, 0.4852, 0.9616, 0.488, 0.9626, 0.488, 0.9623, 0.4852, 0.9605, 0.4852, 0.9605, 0.488, 0.9616, 0.488, 0.9605, 0.4852, 0.9588, 0.4852, 0.9595, 0.488, 0.9605, 0.488, 0.9588, 0.4852, 0.957, 0.4852, 0.9584, 0.488, 0.9595, 0.488, 0.957, 0.4852, 0.9553, 0.4852, 0.9574, 0.488, 0.9584, 0.488, 0.9553, 0.4852, 0.9535, 0.4852, 0.9563, 0.488, 0.9574, 0.488, 0.9816, 0.4852, 0.9798, 0.4852, 0.9777, 0.488, 0.9788, 0.488, 0.9798, 0.4852, 0.9781, 0.4852, 0.9767, 0.488, 0.9777, 0.488, 0.9781, 0.4852, 0.9763, 0.4852, 0.9756, 0.488, 0.9767, 0.488, 0.9763, 0.4852, 0.9746, 0.4852, 0.9746, 0.488, 0.9756, 0.488, 0.9746, 0.4852, 0.9728, 0.4852, 0.9735, 0.488, 0.9746, 0.488, 0.9728, 0.4852, 0.9711, 0.4852, 0.9725, 0.488, 0.9735, 0.488, 0.9711, 0.4852, 0.9693, 0.4852, 0.9714, 0.488, 0.9725, 0.488, 0.9693, 0.4852, 0.9675, 0.4852, 0.9704, 0.488, 0.9714, 0.488, 0.9647, 0.488, 0.9637, 0.488, 0.9616, 0.4908, 0.9619, 0.4908, 0.9619, 0.4908, 0.9616, 0.4908, 0.9595, 0.4936, 0.9591, 0.4936, 0.9591, 0.4936, 0.9595, 0.4936, 0.9574, 0.4964, 0.9563, 0.4964, 0.9563, 0.4964, 0.9574, 0.4964, 0.9553, 0.4992, 0.9535, 0.4992, 0.9637, 0.488, 0.9626, 0.488, 0.9612, 0.4908, 0.9616, 0.4908, 0.9616, 0.4908, 0.9612, 0.4908, 0.9598, 0.4936, 0.9595, 0.4936, 0.9595, 0.4936, 0.9598, 0.4936, 0.9584, 0.4964, 0.9574, 0.4964, 0.9574, 0.4964, 0.9584, 0.4964, 0.957, 0.4992, 0.9553, 0.4992, 0.9626, 0.488, 0.9616, 0.488, 0.9609, 0.4908, 0.9612, 0.4908, 0.9612, 0.4908, 0.9609, 0.4908, 0.9602, 0.4936, 0.9598, 0.4936, 0.9598, 0.4936, 0.9602, 0.4936, 0.9595, 0.4964, 0.9584, 0.4964, 0.9584, 0.4964, 0.9595, 0.4964, 0.9588, 0.4992, 0.957, 0.4992, 0.9616, 0.488, 0.9605, 0.488, 0.9605, 0.4908, 0.9609, 0.4908, 0.9609, 0.4908, 0.9605, 0.4908, 0.9605, 0.4936, 0.9602, 0.4936, 0.9602, 0.4936, 0.9605, 0.4936, 0.9605, 0.4964, 0.9595, 0.4964, 0.9595, 0.4964, 0.9605, 0.4964, 0.9605, 0.4992, 0.9588, 0.4992, 0.9605, 0.488, 0.9595, 0.488, 0.9602, 0.4908, 0.9605, 0.4908, 0.9605, 0.4908, 0.9602, 0.4908, 0.9609, 0.4936, 0.9605, 0.4936, 0.9605, 0.4936, 0.9609, 0.4936, 0.9616, 0.4964, 0.9605, 0.4964, 0.9605, 0.4964, 0.9616, 0.4964, 0.9623, 0.4992, 0.9605, 0.4992, 0.9595, 0.488, 0.9584, 0.488, 0.9598, 0.4908, 0.9602, 0.4908, 0.9602, 0.4908, 0.9598, 0.4908, 0.9612, 0.4936, 0.9609, 0.4936, 0.9609, 0.4936, 0.9612, 0.4936, 0.9626, 0.4964, 0.9616, 0.4964, 0.9616, 0.4964, 0.9626, 0.4964, 0.964, 0.4992, 0.9623, 0.4992, 0.9584, 0.488, 0.9574, 0.488, 0.9595, 0.4908, 0.9598, 0.4908, 0.9598, 0.4908, 0.9595, 0.4908, 0.9616, 0.4936, 0.9612, 0.4936, 0.9612, 0.4936, 0.9616, 0.4936, 0.9637, 0.4964, 0.9626, 0.4964, 0.9626, 0.4964, 0.9637, 0.4964, 0.9658, 0.4992, 0.964, 0.4992, 0.9574, 0.488, 0.9563, 0.488, 0.9591, 0.4908, 0.9595, 0.4908, 0.9595, 0.4908, 0.9591, 0.4908, 0.9619, 0.4936, 0.9616, 0.4936, 0.9616, 0.4936, 0.9619, 0.4936, 0.9647, 0.4964, 0.9637, 0.4964, 0.9637, 0.4964, 0.9647, 0.4964, 0.9675, 0.4992, 0.9658, 0.4992, 0.9788, 0.488, 0.9777, 0.488, 0.9756, 0.4908, 0.976, 0.4908, 0.976, 0.4908, 0.9756, 0.4908, 0.9735, 0.4936, 0.9732, 0.4936, 0.9732, 0.4936, 0.9735, 0.4936, 0.9714, 0.4964, 0.9704, 0.4964, 0.9704, 0.4964, 0.9714, 0.4964, 0.9693, 0.4992, 0.9675, 0.4992, 0.9777, 0.488, 0.9767, 0.488, 0.9753, 0.4908, 0.9756, 0.4908, 0.9756, 0.4908, 0.9753, 0.4908, 0.9739, 0.4936, 0.9735, 0.4936, 0.9735, 0.4936, 0.9739, 0.4936, 0.9725, 0.4964, 0.9714, 0.4964, 0.9714, 0.4964, 0.9725, 0.4964, 0.9711, 0.4992, 0.9693, 0.4992, 0.9767, 0.488, 0.9756, 0.488, 0.9749, 0.4908, 0.9753, 0.4908, 0.9753, 0.4908, 0.9749, 0.4908, 0.9742, 0.4936, 0.9739, 0.4936, 0.9739, 0.4936, 0.9742, 0.4936, 0.9735, 0.4964, 0.9725, 0.4964, 0.9725, 0.4964, 0.9735, 0.4964, 0.9728, 0.4992, 0.9711, 0.4992, 0.9756, 0.488, 0.9746, 0.488, 0.9746, 0.4908, 0.9749, 0.4908, 0.9749, 0.4908, 0.9746, 0.4908, 0.9746, 0.4936, 0.9742, 0.4936, 0.9742, 0.4936, 0.9746, 0.4936, 0.9746, 0.4964, 0.9735, 0.4964, 0.9735, 0.4964, 0.9746, 0.4964, 0.9746, 0.4992, 0.9728, 0.4992, 0.9746, 0.488, 0.9735, 0.488, 0.9742, 0.4908, 0.9746, 0.4908, 0.9746, 0.4908, 0.9742, 0.4908, 0.9749, 0.4936, 0.9746, 0.4936, 0.9746, 0.4936, 0.9749, 0.4936, 0.9756, 0.4964, 0.9746, 0.4964, 0.9746, 0.4964, 0.9756, 0.4964, 0.9763, 0.4992, 0.9746, 0.4992, 0.9735, 0.488, 0.9725, 0.488, 0.9739, 0.4908, 0.9742, 0.4908, 0.9742, 0.4908, 0.9739, 0.4908, 0.9753, 0.4936, 0.9749, 0.4936, 0.9749, 0.4936, 0.9753, 0.4936, 0.9767, 0.4964, 0.9756, 0.4964, 0.9756, 0.4964, 0.9767, 0.4964, 0.9781, 0.4992, 0.9763, 0.4992, 0.9725, 0.488, 0.9714, 0.488, 0.9735, 0.4908, 0.9739, 0.4908, 0.9739, 0.4908, 0.9735, 0.4908, 0.9756, 0.4936, 0.9753, 0.4936, 0.9753, 0.4936, 0.9756, 0.4936, 0.9777, 0.4964, 0.9767, 0.4964, 0.9767, 0.4964, 0.9777, 0.4964, 0.9798, 0.4992, 0.9781, 0.4992, 0.9714, 0.488, 0.9704, 0.488, 0.9732, 0.4908, 0.9735, 0.4908, 0.9735, 0.4908, 0.9732, 0.4908, 0.976, 0.4936, 0.9756, 0.4936, 0.9756, 0.4936, 0.976, 0.4936, 0.9788, 0.4964, 0.9777, 0.4964, 0.9777, 0.4964, 0.9788, 0.4964, 0.9816, 0.4992, 0.9798, 0.4992, 0.9728, 0.4992, 0.9746, 0.4992, 0.9746, 0.4992, 0.9734, 0.4992, 0.9746, 0.4992, 0.9763, 0.4992, 0.9757, 0.4992, 0.9746, 0.4992, 0.9763, 0.4992, 0.9781, 0.4992, 0.9769, 0.4992, 0.9757, 0.4992, 0.9781, 0.4992, 0.9798, 0.4992, 0.9781, 0.4992, 0.9769, 0.4992, 0.9798, 0.4992, 0.9816, 0.4992, 0.9792, 0.4992, 0.9781, 0.4992, 0.9535, 0.4992, 0.9553, 0.4992, 0.957, 0.4992, 0.9559, 0.4992, 0.9553, 0.4992, 0.957, 0.4992, 0.9582, 0.4992, 0.957, 0.4992, 0.957, 0.4992, 0.9588, 0.4992, 0.9594, 0.4992, 0.9582, 0.4992, 0.9588, 0.4992, 0.9605, 0.4992, 0.9605, 0.4992, 0.9594, 0.4992, 0.9605, 0.4992, 0.9623, 0.4992, 0.9617, 0.4992, 0.9605, 0.4992, 0.9623, 0.4992, 0.964, 0.4992, 0.9629, 0.4992, 0.9617, 0.4992, 0.964, 0.4992, 0.9658, 0.4992, 0.964, 0.4992, 0.9629, 0.4992, 0.9658, 0.4992, 0.9675, 0.4992, 0.9652, 0.4992, 0.964, 0.4992, 0.9675, 0.4992, 0.9693, 0.4992, 0.9711, 0.4992, 0.9699, 0.4992, 0.964, 0.4992, 0.9652, 0.4992, 0.9629, 0.4992, 0.9623, 0.4992, 0.9623, 0.4992, 0.9629, 0.4992, 0.9605, 0.4992, 0.9605, 0.4992, 0.9605, 0.4992, 0.9605, 0.4992, 0.9582, 0.4992, 0.9588, 0.4992, 0.9588, 0.4992, 0.9582, 0.4992, 0.9559, 0.4992, 0.957, 0.4992, 0.957, 0.4992, 0.9559, 0.4992, 0.9535, 0.4992, 0.9553, 0.4992, 0.9629, 0.4992, 0.964, 0.4992, 0.9623, 0.4992, 0.9617, 0.4992, 0.9617, 0.4992, 0.9623, 0.4992, 0.9605, 0.4992, 0.9605, 0.4992, 0.9605, 0.4992, 0.9605, 0.4992, 0.9588, 0.4992, 0.9594, 0.4992, 0.9594, 0.4992, 0.9588, 0.4992, 0.957, 0.4992, 0.9582, 0.4992, 0.9582, 0.4992, 0.957, 0.4992, 0.9553, 0.4992, 0.957, 0.4992, 0.9617, 0.4992, 0.9629, 0.4992, 0.9617, 0.4992, 0.9611, 0.4992, 0.9611, 0.4992, 0.9617, 0.4992, 0.9605, 0.4992, 0.9605, 0.4992, 0.9605, 0.4992, 0.9605, 0.4992, 0.9594, 0.4992, 0.96, 0.4992, 0.96, 0.4992, 0.9594, 0.4992, 0.9582, 0.4992, 0.9594, 0.4992, 0.9594, 0.4992, 0.9582, 0.4992, 0.957, 0.4992, 0.9588, 0.4992, 0.9605, 0.4992, 0.9617, 0.4992, 0.9611, 0.4992, 0.9605, 0.4992, 0.9605, 0.4992, 0.9611, 0.4992, 0.9605, 0.4992, 0.9605, 0.4992, 0.9605, 0.4992, 0.9605, 0.4992, 0.96, 0.4992, 0.9605, 0.4992, 0.9605, 0.4992, 0.96, 0.4992, 0.9594, 0.4992, 0.9605, 0.4992, 0.9605, 0.4992, 0.9594, 0.4992, 0.9588, 0.4992, 0.9605, 0.4992, 0.9594, 0.4992, 0.9605, 0.4992, 0.9605, 0.4992, 0.96, 0.4992, 0.96, 0.4992, 0.9605, 0.4992, 0.9605, 0.4992, 0.9605, 0.4992, 0.9605, 0.4992, 0.9605, 0.4992, 0.9605, 0.4992, 0.9611, 0.4992, 0.9611, 0.4992, 0.9605, 0.4992, 0.9605, 0.4992, 0.9617, 0.4992, 0.9617, 0.4992, 0.9605, 0.4992, 0.9605, 0.4992, 0.9623, 0.4992, 0.9582, 0.4992, 0.9594, 0.4992, 0.96, 0.4992, 0.9594, 0.4992, 0.9594, 0.4992, 0.96, 0.4992, 0.9605, 0.4992, 0.9605, 0.4992, 0.9605, 0.4992, 0.9605, 0.4992, 0.9611, 0.4992, 0.9617, 0.4992, 0.9617, 0.4992, 0.9611, 0.4992, 0.9617, 0.4992, 0.9629, 0.4992, 0.9629, 0.4992, 0.9617, 0.4992, 0.9623, 0.4992, 0.964, 0.4992, 0.957, 0.4992, 0.9582, 0.4992, 0.9594, 0.4992, 0.9588, 0.4992, 0.9588, 0.4992, 0.9594, 0.4992, 0.9605, 0.4992, 0.9605, 0.4992, 0.9605, 0.4992, 0.9605, 0.4992, 0.9617, 0.4992, 0.9623, 0.4992, 0.9623, 0.4992, 0.9617, 0.4992, 0.9629, 0.4992, 0.964, 0.4992, 0.964, 0.4992, 0.9629, 0.4992, 0.964, 0.4992, 0.9658, 0.4992, 0.9559, 0.4992, 0.957, 0.4992, 0.9588, 0.4992, 0.9582, 0.4992, 0.9582, 0.4992, 0.9588, 0.4992, 0.9605, 0.4992, 0.9605, 0.4992, 0.9605, 0.4992, 0.9605, 0.4992, 0.9623, 0.4992, 0.9629, 0.4992, 0.9629, 0.4992, 0.9623, 0.4992, 0.964, 0.4992, 0.9652, 0.4992, 0.9652, 0.4992, 0.964, 0.4992, 0.9658, 0.4992, 0.9675, 0.4992, 0.9781, 0.4992, 0.9792, 0.4992, 0.9769, 0.4992, 0.9763, 0.4992, 0.9763, 0.4992, 0.9769, 0.4992, 0.9746, 0.4992, 0.9746, 0.4992, 0.9746, 0.4992, 0.9746, 0.4992, 0.9722, 0.4992, 0.9728, 0.4992, 0.9728, 0.4992, 0.9722, 0.4992, 0.9699, 0.4992, 0.9711, 0.4992, 0.9711, 0.4992, 0.9699, 0.4992, 0.9675, 0.4992, 0.9693, 0.4992, 0.9769, 0.4992, 0.9781, 0.4992, 0.9763, 0.4992, 0.9757, 0.4992, 0.9757, 0.4992, 0.9763, 0.4992, 0.9746, 0.4992, 0.9746, 0.4992, 0.9746, 0.4992, 0.9746, 0.4992, 0.9728, 0.4992, 0.9734, 0.4992, 0.9734, 0.4992, 0.9728, 0.4992, 0.9711, 0.4992, 0.9722, 0.4992, 0.9722, 0.4992, 0.9711, 0.4992, 0.9693, 0.4992, 0.9711, 0.4992, 0.9757, 0.4992, 0.9769, 0.4992, 0.9757, 0.4992, 0.9751, 0.4992, 0.9751, 0.4992, 0.9757, 0.4992, 0.9746, 0.4992, 0.9746, 0.4992, 0.9746, 0.4992, 0.9746, 0.4992, 0.9734, 0.4992, 0.974, 0.4992, 0.974, 0.4992, 0.9734, 0.4992, 0.9722, 0.4992, 0.9734, 0.4992, 0.9734, 0.4992, 0.9722, 0.4992, 0.9711, 0.4992, 0.9728, 0.4992, 0.9746, 0.4992, 0.9757, 0.4992, 0.9751, 0.4992, 0.9746, 0.4992, 0.9746, 0.4992, 0.9751, 0.4992, 0.9746, 0.4992, 0.9746, 0.4992, 0.9746, 0.4992, 0.9746, 0.4992, 0.974, 0.4992, 0.9746, 0.4992, 0.9746, 0.4992, 0.974, 0.4992, 0.9734, 0.4992, 0.9746, 0.4992, 0.9746, 0.4992, 0.9734, 0.4992, 0.9728, 0.4992, 0.9746, 0.4992, 0.9734, 0.4992, 0.9746, 0.4992, 0.9746, 0.4992, 0.974, 0.4992, 0.974, 0.4992, 0.9746, 0.4992, 0.9746, 0.4992, 0.9746, 0.4992, 0.9746, 0.4992, 0.9746, 0.4992, 0.9746, 0.4992, 0.9751, 0.4992, 0.9751, 0.4992, 0.9746, 0.4992, 0.9746, 0.4992, 0.9757, 0.4992, 0.9757, 0.4992, 0.9746, 0.4992, 0.9746, 0.4992, 0.9763, 0.4992, 0.9722, 0.4992, 0.9734, 0.4992, 0.974, 0.4992, 0.9734, 0.4992, 0.9734, 0.4992, 0.974, 0.4992, 0.9746, 0.4992, 0.9746, 0.4992, 0.9746, 0.4992, 0.9746, 0.4992, 0.9751, 0.4992, 0.9757, 0.4992, 0.9757, 0.4992, 0.9751, 0.4992, 0.9757, 0.4992, 0.9769, 0.4992, 0.9769, 0.4992, 0.9757, 0.4992, 0.9763, 0.4992, 0.9781, 0.4992, 0.9711, 0.4992, 0.9722, 0.4992, 0.9734, 0.4992, 0.9728, 0.4992, 0.9728, 0.4992, 0.9734, 0.4992, 0.9746, 0.4992, 0.9746, 0.4992, 0.9746, 0.4992, 0.9746, 0.4992, 0.9757, 0.4992, 0.9763, 0.4992, 0.9763, 0.4992, 0.9757, 0.4992, 0.9769, 0.4992, 0.9781, 0.4992, 0.9781, 0.4992, 0.9769, 0.4992, 0.9781, 0.4992, 0.9798, 0.4992, 0.9699, 0.4992, 0.9711, 0.4992, 0.9728, 0.4992, 0.9722, 0.4992, 0.9722, 0.4992, 0.9728, 0.4992, 0.9746, 0.4992, 0.9746, 0.4992, 0.9746, 0.4992, 0.9746, 0.4992, 0.9763, 0.4992, 0.9769, 0.4992, 0.9769, 0.4992, 0.9763, 0.4992, 0.9781, 0.4992, 0.9792, 0.4992, 0.9792, 0.4992, 0.9781, 0.4992, 0.9798, 0.4992, 0.9816, 0.4992, 0.9816, 0.4852, 0.9798, 0.4852, 0.9798, 0.4992, 0.9816, 0.4992, 0.9798, 0.4852, 0.9781, 0.4852, 0.9781, 0.4992, 0.9798, 0.4992, 0.9781, 0.4852, 0.9763, 0.4852, 0.9763, 0.4992, 0.9781, 0.4992, 0.9763, 0.4852, 0.9746, 0.4852, 0.9746, 0.4992, 0.9763, 0.4992, 0.9746, 0.4852, 0.9728, 0.4852, 0.9728, 0.4992, 0.9746, 0.4992, 0.9728, 0.4852, 0.9711, 0.4852, 0.9711, 0.4992, 0.9728, 0.4992, 0.9711, 0.4852, 0.9693, 0.4852, 0.9693, 0.4992, 0.9711, 0.4992, 0.9693, 0.4852, 0.9675, 0.4852, 0.9675, 0.4992, 0.9693, 0.4992, 0.9675, 0.4852, 0.9658, 0.4852, 0.9658, 0.4992, 0.9675, 0.4992, 0.9658, 0.4852, 0.964, 0.4852, 0.964, 0.4992, 0.9658, 0.4992, 0.964, 0.4852, 0.9623, 0.4852, 0.9623, 0.4992, 0.964, 0.4992, 0.9623, 0.4852, 0.9605, 0.4852, 0.9605, 0.4992, 0.9623, 0.4992, 0.9605, 0.4852, 0.9588, 0.4852, 0.9588, 0.4992, 0.9605, 0.4992, 0.9588, 0.4852, 0.957, 0.4852, 0.957, 0.4992, 0.9588, 0.4992, 0.9711, 0.4992, 0.9722, 0.4992, 0.9734, 0.4992, 0.9728, 0.4992, 0.957, 0.4852, 0.9553, 0.4852, 0.9553, 0.4992, 0.957, 0.4992, 0.9553, 0.4852, 0.9535, 0.4852, 0.9535, 0.4992, 0.9553, 0.4992, 0.9746, 0.4849, 0.972, 0.4844, 0.9698, 0.4829, 0.9683, 0.4807, 0.9678, 0.4782, 0.9683, 0.4756, 0.9698, 0.4734, 0.972, 0.4719, 0.9746, 0.4714, 0.9771, 0.4719, 0.9793, 0.4734, 0.9808, 0.4756, 0.9813, 0.4782, 0.9808, 0.4807, 0.9793, 0.4829, 0.9771, 0.4844, 0.9816, 0.4852, 0.9816, 0.4992, 0.9798, 0.4992, 0.9798, 0.4852, 0.9798, 0.4852, 0.9798, 0.4992, 0.9781, 0.4992, 0.9781, 0.4852, 0.9781, 0.4852, 0.9781, 0.4992, 0.9763, 0.4992, 0.9763, 0.4852, 0.9763, 0.4852, 0.9763, 0.4992, 0.9746, 0.4992, 0.9746, 0.4852, 0.9746, 0.4852, 0.9746, 0.4992, 0.9728, 0.4992, 0.9728, 0.4852, 0.9728, 0.4852, 0.9728, 0.4992, 0.9711, 0.4992, 0.9711, 0.4852, 0.9711, 0.4852, 0.9711, 0.4992, 0.9693, 0.4992, 0.9693, 0.4852, 0.9693, 0.4852, 0.9693, 0.4992, 0.9675, 0.4992, 0.9675, 0.4852, 0.9675, 0.4852, 0.9675, 0.4992, 0.9658, 0.4992, 0.9658, 0.4852, 0.9658, 0.4852, 0.9658, 0.4992, 0.964, 0.4992, 0.964, 0.4852, 0.964, 0.4852, 0.964, 0.4992, 0.9623, 0.4992, 0.9623, 0.4852, 0.9623, 0.4852, 0.9623, 0.4992, 0.9605, 0.4992, 0.9605, 0.4852, 0.9605, 0.4852, 0.9605, 0.4992, 0.9588, 0.4992, 0.9588, 0.4852, 0.9588, 0.4852, 0.9588, 0.4992, 0.957, 0.4992, 0.957, 0.4852, 0.9658, 0.4852, 0.9637, 0.488, 0.9626, 0.488, 0.964, 0.4852, 0.957, 0.4852, 0.957, 0.4992, 0.9553, 0.4992, 0.9553, 0.4852, 0.9553, 0.4852, 0.9553, 0.4992, 0.9535, 0.4992, 0.9535, 0.4852, 0.9746, 0.4849, 0.9771, 0.4844, 0.9793, 0.4829, 0.9808, 0.4807, 0.9813, 0.4782, 0.9808, 0.4756, 0.9793, 0.4734, 0.9771, 0.4719, 0.9746, 0.4714, 0.972, 0.4719, 0.9698, 0.4734, 0.9683, 0.4756, 0.9678, 0.4782, 0.9683, 0.4807, 0.9698, 0.4829, 0.972, 0.4844, 0.9816, 0.4852, 0.9798, 0.4852, 0.9798, 0.4992, 0.9816, 0.4992, 0.9798, 0.4852, 0.9781, 0.4852, 0.9781, 0.4992, 0.9798, 0.4992, 0.9781, 0.4852, 0.9763, 0.4852, 0.9763, 0.4992, 0.9781, 0.4992, 0.9763, 0.4852, 0.9746, 0.4852, 0.9746, 0.4992, 0.9763, 0.4992, 0.9746, 0.4852, 0.9728, 0.4852, 0.9728, 0.4992, 0.9746, 0.4992, 0.9728, 0.4852, 0.9711, 0.4852, 0.9711, 0.4992, 0.9728, 0.4992, 0.9711, 0.4852, 0.9693, 0.4852, 0.9693, 0.4992, 0.9711, 0.4992, 0.9693, 0.4852, 0.9675, 0.4852, 0.9675, 0.4992, 0.9693, 0.4992, 0.9675, 0.4852, 0.9658, 0.4852, 0.9658, 0.4992, 0.9675, 0.4992, 0.9658, 0.4852, 0.964, 0.4852, 0.964, 0.4992, 0.9658, 0.4992, 0.964, 0.4852, 0.9623, 0.4852, 0.9623, 0.4992, 0.964, 0.4992, 0.9623, 0.4852, 0.9605, 0.4852, 0.9605, 0.4992, 0.9623, 0.4992, 0.9605, 0.4852, 0.9588, 0.4852, 0.9588, 0.4992, 0.9605, 0.4992, 0.9588, 0.4852, 0.957, 0.4852, 0.957, 0.4992, 0.9588, 0.4992, 0.9693, 0.4992, 0.9711, 0.4992, 0.9722, 0.4992, 0.9711, 0.4992, 0.957, 0.4852, 0.9553, 0.4852, 0.9553, 0.4992, 0.957, 0.4992, 0.9553, 0.4852, 0.9535, 0.4852, 0.9535, 0.4992, 0.9553, 0.4992, 0.9675, 0.4852, 0.9647, 0.488, 0.9637, 0.488, 0.9658, 0.4852, 0.964, 0.4852, 0.9626, 0.488, 0.9616, 0.488, 0.9623, 0.4852, 0.9623, 0.4852, 0.9616, 0.488, 0.9605, 0.488, 0.9605, 0.4852, 0.9605, 0.4852, 0.9605, 0.488, 0.9595, 0.488, 0.9588, 0.4852, 0.9588, 0.4852, 0.9595, 0.488, 0.9584, 0.488, 0.957, 0.4852, 0.957, 0.4852, 0.9584, 0.488, 0.9574, 0.488, 0.9553, 0.4852, 0.9553, 0.4852, 0.9574, 0.488, 0.9563, 0.488, 0.9535, 0.4852, 0.9816, 0.4852, 0.9788, 0.488, 0.9777, 0.488, 0.9798, 0.4852, 0.9798, 0.4852, 0.9777, 0.488, 0.9767, 0.488, 0.9781, 0.4852, 0.9781, 0.4852, 0.9767, 0.488, 0.9756, 0.488, 0.9763, 0.4852, 0.9763, 0.4852, 0.9756, 0.488, 0.9746, 0.488, 0.9746, 0.4852, 0.9746, 0.4852, 0.9746, 0.488, 0.9735, 0.488, 0.9728, 0.4852, 0.9728, 0.4852, 0.9735, 0.488, 0.9725, 0.488, 0.9711, 0.4852, 0.9711, 0.4852, 0.9725, 0.488, 0.9714, 0.488, 0.9693, 0.4852, 0.9693, 0.4852, 0.9714, 0.488, 0.9704, 0.488, 0.9675, 0.4852, 0.9647, 0.488, 0.9619, 0.4908, 0.9616, 0.4908, 0.9637, 0.488, 0.9619, 0.4908, 0.9591, 0.4936, 0.9595, 0.4936, 0.9616, 0.4908, 0.9591, 0.4936, 0.9563, 0.4964, 0.9574, 0.4964, 0.9595, 0.4936, 0.9563, 0.4964, 0.9535, 0.4992, 0.9553, 0.4992, 0.9574, 0.4964, 0.9637, 0.488, 0.9616, 0.4908, 0.9612, 0.4908, 0.9626, 0.488, 0.9616, 0.4908, 0.9595, 0.4936, 0.9598, 0.4936, 0.9612, 0.4908, 0.9595, 0.4936, 0.9574, 0.4964, 0.9584, 0.4964, 0.9598, 0.4936, 0.9574, 0.4964, 0.9553, 0.4992, 0.957, 0.4992, 0.9584, 0.4964, 0.9626, 0.488, 0.9612, 0.4908, 0.9609, 0.4908, 0.9616, 0.488, 0.9612, 0.4908, 0.9598, 0.4936, 0.9602, 0.4936, 0.9609, 0.4908, 0.9598, 0.4936, 0.9584, 0.4964, 0.9595, 0.4964, 0.9602, 0.4936, 0.9584, 0.4964, 0.957, 0.4992, 0.9588, 0.4992, 0.9595, 0.4964, 0.9616, 0.488, 0.9609, 0.4908, 0.9605, 0.4908, 0.9605, 0.488, 0.9609, 0.4908, 0.9602, 0.4936, 0.9605, 0.4936, 0.9605, 0.4908, 0.9602, 0.4936, 0.9595, 0.4964, 0.9605, 0.4964, 0.9605, 0.4936, 0.9595, 0.4964, 0.9588, 0.4992, 0.9605, 0.4992, 0.9605, 0.4964, 0.9605, 0.488, 0.9605, 0.4908, 0.9602, 0.4908, 0.9595, 0.488, 0.9605, 0.4908, 0.9605, 0.4936, 0.9609, 0.4936, 0.9602, 0.4908, 0.9605, 0.4936, 0.9605, 0.4964, 0.9616, 0.4964, 0.9609, 0.4936, 0.9605, 0.4964, 0.9605, 0.4992, 0.9623, 0.4992, 0.9616, 0.4964, 0.9595, 0.488, 0.9602, 0.4908, 0.9598, 0.4908, 0.9584, 0.488, 0.9602, 0.4908, 0.9609, 0.4936, 0.9612, 0.4936, 0.9598, 0.4908, 0.9609, 0.4936, 0.9616, 0.4964, 0.9626, 0.4964, 0.9612, 0.4936, 0.9616, 0.4964, 0.9623, 0.4992, 0.964, 0.4992, 0.9626, 0.4964, 0.9584, 0.488, 0.9598, 0.4908, 0.9595, 0.4908, 0.9574, 0.488, 0.9598, 0.4908, 0.9612, 0.4936, 0.9616, 0.4936, 0.9595, 0.4908, 0.9612, 0.4936, 0.9626, 0.4964, 0.9637, 0.4964, 0.9616, 0.4936, 0.9626, 0.4964, 0.964, 0.4992, 0.9658, 0.4992, 0.9637, 0.4964, 0.9574, 0.488, 0.9595, 0.4908, 0.9591, 0.4908, 0.9563, 0.488, 0.9595, 0.4908, 0.9616, 0.4936, 0.9619, 0.4936, 0.9591, 0.4908, 0.9616, 0.4936, 0.9637, 0.4964, 0.9647, 0.4964, 0.9619, 0.4936, 0.9637, 0.4964, 0.9658, 0.4992, 0.9675, 0.4992, 0.9647, 0.4964, 0.9788, 0.488, 0.976, 0.4908, 0.9756, 0.4908, 0.9777, 0.488, 0.976, 0.4908, 0.9732, 0.4936, 0.9735, 0.4936, 0.9756, 0.4908, 0.9732, 0.4936, 0.9704, 0.4964, 0.9714, 0.4964, 0.9735, 0.4936, 0.9704, 0.4964, 0.9675, 0.4992, 0.9693, 0.4992, 0.9714, 0.4964, 0.9777, 0.488, 0.9756, 0.4908, 0.9753, 0.4908, 0.9767, 0.488, 0.9756, 0.4908, 0.9735, 0.4936, 0.9739, 0.4936, 0.9753, 0.4908, 0.9735, 0.4936, 0.9714, 0.4964, 0.9725, 0.4964, 0.9739, 0.4936, 0.9714, 0.4964, 0.9693, 0.4992, 0.9711, 0.4992, 0.9725, 0.4964, 0.9767, 0.488, 0.9753, 0.4908, 0.9749, 0.4908, 0.9756, 0.488, 0.9753, 0.4908, 0.9739, 0.4936, 0.9742, 0.4936, 0.9749, 0.4908, 0.9739, 0.4936, 0.9725, 0.4964, 0.9735, 0.4964, 0.9742, 0.4936, 0.9725, 0.4964, 0.9711, 0.4992, 0.9728, 0.4992, 0.9735, 0.4964, 0.9756, 0.488, 0.9749, 0.4908, 0.9746, 0.4908, 0.9746, 0.488, 0.9749, 0.4908, 0.9742, 0.4936, 0.9746, 0.4936, 0.9746, 0.4908, 0.9742, 0.4936, 0.9735, 0.4964, 0.9746, 0.4964, 0.9746, 0.4936, 0.9735, 0.4964, 0.9728, 0.4992, 0.9746, 0.4992, 0.9746, 0.4964, 0.9746, 0.488, 0.9746, 0.4908, 0.9742, 0.4908, 0.9735, 0.488, 0.9746, 0.4908, 0.9746, 0.4936, 0.9749, 0.4936, 0.9742, 0.4908, 0.9746, 0.4936, 0.9746, 0.4964, 0.9756, 0.4964, 0.9749, 0.4936, 0.9746, 0.4964, 0.9746, 0.4992, 0.9763, 0.4992, 0.9756, 0.4964, 0.9735, 0.488, 0.9742, 0.4908, 0.9739, 0.4908, 0.9725, 0.488, 0.9742, 0.4908, 0.9749, 0.4936, 0.9753, 0.4936, 0.9739, 0.4908, 0.9749, 0.4936, 0.9756, 0.4964, 0.9767, 0.4964, 0.9753, 0.4936, 0.9756, 0.4964, 0.9763, 0.4992, 0.9781, 0.4992, 0.9767, 0.4964, 0.9725, 0.488, 0.9739, 0.4908, 0.9735, 0.4908, 0.9714, 0.488, 0.9739, 0.4908, 0.9753, 0.4936, 0.9756, 0.4936, 0.9735, 0.4908, 0.9753, 0.4936, 0.9767, 0.4964, 0.9777, 0.4964, 0.9756, 0.4936, 0.9767, 0.4964, 0.9781, 0.4992, 0.9798, 0.4992, 0.9777, 0.4964, 0.9714, 0.488, 0.9735, 0.4908, 0.9732, 0.4908, 0.9704, 0.488, 0.9735, 0.4908, 0.9756, 0.4936, 0.976, 0.4936, 0.9732, 0.4908, 0.9756, 0.4936, 0.9777, 0.4964, 0.9788, 0.4964, 0.976, 0.4936, 0.9777, 0.4964, 0.9798, 0.4992, 0.9816, 0.4992, 0.9788, 0.4964, 0.9728, 0.4992, 0.9734, 0.4992, 0.9746, 0.4992, 0.9746, 0.4992, 0.9746, 0.4992, 0.9746, 0.4992, 0.9757, 0.4992, 0.9763, 0.4992, 0.9763, 0.4992, 0.9757, 0.4992, 0.9769, 0.4992, 0.9781, 0.4992, 0.9781, 0.4992, 0.9769, 0.4992, 0.9781, 0.4992, 0.9798, 0.4992, 0.9798, 0.4992, 0.9781, 0.4992, 0.9792, 0.4992, 0.9816, 0.4992, 0.9535, 0.4992, 0.9559, 0.4992, 0.957, 0.4992, 0.9553, 0.4992, 0.9553, 0.4992, 0.957, 0.4992, 0.9582, 0.4992, 0.957, 0.4992, 0.957, 0.4992, 0.9582, 0.4992, 0.9594, 0.4992, 0.9588, 0.4992, 0.9588, 0.4992, 0.9594, 0.4992, 0.9605, 0.4992, 0.9605, 0.4992, 0.9605, 0.4992, 0.9605, 0.4992, 0.9617, 0.4992, 0.9623, 0.4992, 0.9623, 0.4992, 0.9617, 0.4992, 0.9629, 0.4992, 0.964, 0.4992, 0.964, 0.4992, 0.9629, 0.4992, 0.964, 0.4992, 0.9658, 0.4992, 0.9658, 0.4992, 0.964, 0.4992, 0.9652, 0.4992, 0.9675, 0.4992, 0.9675, 0.4992, 0.9699, 0.4992, 0.9711, 0.4992, 0.9693, 0.4992, 0.964, 0.4992, 0.9623, 0.4992, 0.9629, 0.4992, 0.9652, 0.4992, 0.9623, 0.4992, 0.9605, 0.4992, 0.9605, 0.4992, 0.9629, 0.4992, 0.9605, 0.4992, 0.9588, 0.4992, 0.9582, 0.4992, 0.9605, 0.4992, 0.9588, 0.4992, 0.957, 0.4992, 0.9559, 0.4992, 0.9582, 0.4992, 0.957, 0.4992, 0.9553, 0.4992, 0.9535, 0.4992, 0.9559, 0.4992, 0.9629, 0.4992, 0.9617, 0.4992, 0.9623, 0.4992, 0.964, 0.4992, 0.9617, 0.4992, 0.9605, 0.4992, 0.9605, 0.4992, 0.9623, 0.4992, 0.9605, 0.4992, 0.9594, 0.4992, 0.9588, 0.4992, 0.9605, 0.4992, 0.9594, 0.4992, 0.9582, 0.4992, 0.957, 0.4992, 0.9588, 0.4992, 0.9582, 0.4992, 0.957, 0.4992, 0.9553, 0.4992, 0.957, 0.4992, 0.9617, 0.4992, 0.9611, 0.4992, 0.9617, 0.4992, 0.9629, 0.4992, 0.9611, 0.4992, 0.9605, 0.4992, 0.9605, 0.4992, 0.9617, 0.4992, 0.9605, 0.4992, 0.96, 0.4992, 0.9594, 0.4992, 0.9605, 0.4992, 0.96, 0.4992, 0.9594, 0.4992, 0.9582, 0.4992, 0.9594, 0.4992, 0.9594, 0.4992, 0.9588, 0.4992, 0.957, 0.4992, 0.9582, 0.4992, 0.9605, 0.4992, 0.9605, 0.4992, 0.9611, 0.4992, 0.9617, 0.4992, 0.9605, 0.4992, 0.9605, 0.4992, 0.9605, 0.4992, 0.9611, 0.4992, 0.9605, 0.4992, 0.9605, 0.4992, 0.96, 0.4992, 0.9605, 0.4992, 0.9605, 0.4992, 0.9605, 0.4992, 0.9594, 0.4992, 0.96, 0.4992, 0.9605, 0.4992, 0.9605, 0.4992, 0.9588, 0.4992, 0.9594, 0.4992, 0.9594, 0.4992, 0.96, 0.4992, 0.9605, 0.4992, 0.9605, 0.4992, 0.96, 0.4992, 0.9605, 0.4992, 0.9605, 0.4992, 0.9605, 0.4992, 0.9605, 0.4992, 0.9611, 0.4992, 0.9605, 0.4992, 0.9605, 0.4992, 0.9611, 0.4992, 0.9617, 0.4992, 0.9605, 0.4992, 0.9605, 0.4992, 0.9617, 0.4992, 0.9623, 0.4992, 0.9605, 0.4992, 0.9605, 0.4992, 0.9582, 0.4992, 0.9594, 0.4992, 0.96, 0.4992, 0.9594, 0.4992, 0.9594, 0.4992, 0.9605, 0.4992, 0.9605, 0.4992, 0.96, 0.4992, 0.9605, 0.4992, 0.9617, 0.4992, 0.9611, 0.4992, 0.9605, 0.4992, 0.9617, 0.4992, 0.9629, 0.4992, 0.9617, 0.4992, 0.9611, 0.4992, 0.9629, 0.4992, 0.964, 0.4992, 0.9623, 0.4992, 0.9617, 0.4992, 0.957, 0.4992, 0.9588, 0.4992, 0.9594, 0.4992, 0.9582, 0.4992, 0.9588, 0.4992, 0.9605, 0.4992, 0.9605, 0.4992, 0.9594, 0.4992, 0.9605, 0.4992, 0.9623, 0.4992, 0.9617, 0.4992, 0.9605, 0.4992, 0.9623, 0.4992, 0.964, 0.4992, 0.9629, 0.4992, 0.9617, 0.4992, 0.964, 0.4992, 0.9658, 0.4992, 0.964, 0.4992, 0.9629, 0.4992, 0.9559, 0.4992, 0.9582, 0.4992, 0.9588, 0.4992, 0.957, 0.4992, 0.9582, 0.4992, 0.9605, 0.4992, 0.9605, 0.4992, 0.9588, 0.4992, 0.9605, 0.4992, 0.9629, 0.4992, 0.9623, 0.4992, 0.9605, 0.4992, 0.9629, 0.4992, 0.9652, 0.4992, 0.964, 0.4992, 0.9623, 0.4992, 0.9652, 0.4992, 0.9675, 0.4992, 0.9658, 0.4992, 0.964, 0.4992, 0.9781, 0.4992, 0.9763, 0.4992, 0.9769, 0.4992, 0.9792, 0.4992, 0.9763, 0.4992, 0.9746, 0.4992, 0.9746, 0.4992, 0.9769, 0.4992, 0.9746, 0.4992, 0.9728, 0.4992, 0.9722, 0.4992, 0.9746, 0.4992, 0.9728, 0.4992, 0.9711, 0.4992, 0.9699, 0.4992, 0.9722, 0.4992, 0.9711, 0.4992, 0.9693, 0.4992, 0.9675, 0.4992, 0.9699, 0.4992, 0.9769, 0.4992, 0.9757, 0.4992, 0.9763, 0.4992, 0.9781, 0.4992, 0.9757, 0.4992, 0.9746, 0.4992, 0.9746, 0.4992, 0.9763, 0.4992, 0.9746, 0.4992, 0.9734, 0.4992, 0.9728, 0.4992, 0.9746, 0.4992, 0.9734, 0.4992, 0.9722, 0.4992, 0.9711, 0.4992, 0.9728, 0.4992, 0.9722, 0.4992, 0.9711, 0.4992, 0.9693, 0.4992, 0.9711, 0.4992, 0.9757, 0.4992, 0.9751, 0.4992, 0.9757, 0.4992, 0.9769, 0.4992, 0.9751, 0.4992, 0.9746, 0.4992, 0.9746, 0.4992, 0.9757, 0.4992, 0.9746, 0.4992, 0.974, 0.4992, 0.9734, 0.4992, 0.9746, 0.4992, 0.974, 0.4992, 0.9734, 0.4992, 0.9722, 0.4992, 0.9734, 0.4992, 0.9734, 0.4992, 0.9728, 0.4992, 0.9711, 0.4992, 0.9722, 0.4992, 0.9746, 0.4992, 0.9746, 0.4992, 0.9751, 0.4992, 0.9757, 0.4992, 0.9746, 0.4992, 0.9746, 0.4992, 0.9746, 0.4992, 0.9751, 0.4992, 0.9746, 0.4992, 0.9746, 0.4992, 0.974, 0.4992, 0.9746, 0.4992, 0.9746, 0.4992, 0.9746, 0.4992, 0.9734, 0.4992, 0.974, 0.4992, 0.9746, 0.4992, 0.9746, 0.4992, 0.9728, 0.4992, 0.9734, 0.4992, 0.9734, 0.4992, 0.974, 0.4992, 0.9746, 0.4992, 0.9746, 0.4992, 0.974, 0.4992, 0.9746, 0.4992, 0.9746, 0.4992, 0.9746, 0.4992, 0.9746, 0.4992, 0.9751, 0.4992, 0.9746, 0.4992, 0.9746, 0.4992, 0.9751, 0.4992, 0.9757, 0.4992, 0.9746, 0.4992, 0.9746, 0.4992, 0.9757, 0.4992, 0.9763, 0.4992, 0.9746, 0.4992, 0.9746, 0.4992, 0.9722, 0.4992, 0.9734, 0.4992, 0.974, 0.4992, 0.9734, 0.4992, 0.9734, 0.4992, 0.9746, 0.4992, 0.9746, 0.4992, 0.974, 0.4992, 0.9746, 0.4992, 0.9757, 0.4992, 0.9751, 0.4992, 0.9746, 0.4992, 0.9757, 0.4992, 0.9769, 0.4992, 0.9757, 0.4992, 0.9751, 0.4992, 0.9769, 0.4992, 0.9781, 0.4992, 0.9763, 0.4992, 0.9757, 0.4992, 0.9711, 0.4992, 0.9728, 0.4992, 0.9734, 0.4992, 0.9722, 0.4992, 0.9728, 0.4992, 0.9746, 0.4992, 0.9746, 0.4992, 0.9734, 0.4992, 0.9746, 0.4992, 0.9763, 0.4992, 0.9757, 0.4992, 0.9746, 0.4992, 0.9763, 0.4992, 0.9781, 0.4992, 0.9769, 0.4992, 0.9757, 0.4992, 0.9781, 0.4992, 0.9798, 0.4992, 0.9781, 0.4992, 0.9769, 0.4992, 0.9699, 0.4992, 0.9722, 0.4992, 0.9728, 0.4992, 0.9711, 0.4992, 0.9722, 0.4992, 0.9746, 0.4992, 0.9746, 0.4992, 0.9728, 0.4992, 0.9746, 0.4992, 0.9769, 0.4992, 0.9763, 0.4992, 0.9746, 0.4992, 0.9769, 0.4992, 0.9792, 0.4992, 0.9781, 0.4992, 0.9763, 0.4992, 0.9792, 0.4992, 0.9816, 0.4992, 0.9798, 0.4992, 0.9781, 0.4992])
me_cylinder.materials.append(mat_material)
me_cylinder.update()
me_cube_001 = bpy.data.meshes.new('Cube.001')
me_cube_001.from_pydata([(-0.1999, 0.2723, 0.9876), (-0.04929, 0.288, 1.168), (-0.1926, 0.2772, 1.043), (-0.1712, 0.2815, 1.093), (-0.1378, 0.285, 1.133), (-0.09584, 0.2872, 1.159), (0.04929, 0.288, 1.168), (0.1999, 0.2723, 0.9876), (0.09584, 0.2872, 1.159), (0.1378, 0.285, 1.133), (0.1712, 0.2815, 1.093), (0.1926, 0.2772, 1.043), (0.1999, 0.2593, 0.9892), (0.04929, 0.2749, 1.169), (0.1926, 0.2642, 1.045), (0.1712, 0.2685, 1.095), (0.1378, 0.272, 1.135), (0.09584, 0.2742, 1.16), (-0.04929, 0.2749, 1.169), (-0.1999, 0.2593, 0.9892), (-0.09584, 0.2742, 1.16), (-0.1378, 0.272, 1.135), (-0.1712, 0.2685, 1.095), (-0.1926, 0.2642, 1.045), (-0.08934, -0.2318, 0.6001), (-0.1999, -0.1212, 0.6001), (-0.1235, -0.2264, 0.6001), (-0.1544, -0.2107, 0.6001), (-0.1788, -0.1862, 0.6001), (-0.1945, -0.1554, 0.6001), (0.1999, -0.1212, 0.6001), (0.08934, -0.2318, 0.6001), (0.1945, -0.1554, 0.6001), (0.1788, -0.1862, 0.6001), (0.1544, -0.2107, 0.6001), (0.1235, -0.2264, 0.6001), (0.08934, -0.2318, 0.613), (0.1999, -0.1212, 0.613), (0.1235, -0.2264, 0.613), (0.1544, -0.2107, 0.613), (0.1788, -0.1862, 0.613), (0.1945, -0.1554, 0.613), (-0.1999, -0.1212, 0.613), (-0.08934, -0.2318, 0.613), (-0.1945, -0.1554, 0.613), (-0.1788, -0.1862, 0.613), (-0.1544, -0.2107, 0.613), (-0.1235, -0.2264, 0.613), (-0.1999, 0.1945, 0.6001), (-0.1999, 0.2387, 0.6441), (-0.1999, 0.207, 0.6023), (-0.1999, 0.2188, 0.6085), (-0.1999, 0.2285, 0.6183), (-0.1999, 0.2354, 0.6305), (0.1999, 0.2387, 0.6441), (0.1999, 0.1945, 0.6001), (0.1999, 0.2354, 0.6305), (0.1999, 0.2285, 0.6183), (0.1999, 0.2188, 0.6085), (0.1999, 0.207, 0.6023), (0.1999, 0.1814, 0.613), (0.1999, 0.2257, 0.6569), (0.1999, 0.1939, 0.6151), (0.1999, 0.2057, 0.6214), (0.1999, 0.2155, 0.6311), (0.1999, 0.2224, 0.6433), (-0.1999, 0.2257, 0.6569), (-0.1999, 0.1814, 0.613), (-0.1999, 0.2224, 0.6433), (-0.1999, 0.2155, 0.6311), (-0.1999, 0.2057, 0.6214), (-0.1999, 0.1939, 0.6151), (0.09997, 0.2723, 0.9876), (0.0, 0.2723, 0.9876), (-0.09997, 0.2723, 0.9876), (0.05303, 0.2879, 1.167)], [], [(25, 42, 67, 48), (67, 42, 44, 45, 46, 47, 43, 36, 38, 39, 40, 41, 37, 60), (66, 61, 12, 19), (31, 36, 43, 24), (49, 66, 19, 0), (10, 9, 16, 15), (49, 0, 74, 73, 72, 7, 54), (7, 72, 11), (55, 60, 37, 30), (19, 12, 14, 15, 16, 17, 13, 18, 20, 21, 22, 23), (36, 31, 35, 38), (38, 35, 34, 39), (39, 34, 33, 40), (40, 33, 32, 41), (41, 32, 30, 37), (24, 43, 47, 26), (26, 47, 46, 27), (27, 46, 45, 28), (28, 45, 44, 29), (29, 44, 42, 25), (61, 54, 7, 12), (55, 48, 50, 59), (59, 50, 51, 58), (58, 51, 52, 57), (57, 52, 53, 56), (56, 53, 49, 54), (61, 66, 68, 65), (65, 68, 69, 64), (64, 69, 70, 63), (63, 70, 71, 62), (62, 71, 67, 60), (60, 55, 59, 62), (62, 59, 58, 63), (63, 58, 57, 64), (64, 57, 56, 65), (65, 56, 54, 61), (66, 49, 53, 68), (68, 53, 52, 69), (69, 52, 51, 70), (70, 51, 50, 71), (71, 50, 48, 67), (48, 55, 30, 32, 33, 34, 35, 31, 24, 26, 27, 28, 29, 25), (13, 17, 8, 75), (11, 72, 10), (10, 72, 73, 9), (9, 73, 8), (8, 73, 75), (9, 8, 17, 16), (75, 73, 74, 1, 6), (1, 74, 5), (5, 74, 4), (4, 74, 3), (3, 74, 2), (2, 74, 0), (11, 14, 12, 7), (10, 15, 14, 11), (75, 6, 1, 18, 13), (20, 18, 1, 5), (21, 20, 5, 4), (22, 21, 4, 3), (23, 22, 3, 2), (19, 23, 2, 0)])
_uv = me_cube_001.uv_layers.new(name='UVMap')
_uv.uv.foreach_set('vector', [0.1286, 0.1596, 0.129, 0.1594, 0.1338, 0.1706, 0.1335, 0.1713, 0.1338, 0.1706, 0.129, 0.1594, 0.1287, 0.1586, 0.129, 0.1592, 0.1299, 0.1615, 0.1315, 0.1652, 0.1334, 0.1696, 0.1432, 0.1928, 0.1451, 0.1972, 0.1467, 0.2009, 0.1476, 0.2032, 0.1479, 0.2038, 0.1476, 0.203, 0.1428, 0.1918, 0.1356, 0.1715, 0.1434, 0.1898, 0.1525, 0.1859, 0.1447, 0.1677, 0.1509, 0.2121, 0.1514, 0.2119, 0.1546, 0.2197, 0.1542, 0.2198, 0.1354, 0.1722, 0.1356, 0.1715, 0.1447, 0.1677, 0.1449, 0.1682, 0.1561, 0.1838, 0.1564, 0.1805, 0.1566, 0.1809, 0.1563, 0.1843, 0.1354, 0.1722, 0.1449, 0.1682, 0.1468, 0.1725, 0.1486, 0.1768, 0.1505, 0.1811, 0.1523, 0.1855, 0.1427, 0.1895, 0.1523, 0.1855, 0.1505, 0.1811, 0.1542, 0.1843, 0.1421, 0.1915, 0.1428, 0.1918, 0.1476, 0.203, 0.1471, 0.2032, 0.1447, 0.1677, 0.1525, 0.1859, 0.1544, 0.1848, 0.1558, 0.183, 0.1566, 0.1809, 0.1567, 0.1786, 0.1561, 0.1763, 0.1542, 0.1718, 0.153, 0.1698, 0.1512, 0.1683, 0.1491, 0.1674, 0.1469, 0.1672, 0.1514, 0.2119, 0.1509, 0.2121, 0.1503, 0.2106, 0.1507, 0.2104, 0.1507, 0.2104, 0.1503, 0.2106, 0.1497, 0.2093, 0.1502, 0.2091, 0.1502, 0.2091, 0.1497, 0.2093, 0.1481, 0.2056, 0.1486, 0.2054, 0.1486, 0.2054, 0.1481, 0.2056, 0.1477, 0.2045, 0.1481, 0.2043, 0.1481, 0.2043, 0.1477, 0.2045, 0.1471, 0.2032, 0.1476, 0.203, 0.1542, 0.2198, 0.1546, 0.2197, 0.1553, 0.2211, 0.1548, 0.2213, 0.1548, 0.2213, 0.1553, 0.2211, 0.1558, 0.2225, 0.1554, 0.2227, 0.1554, 0.2227, 0.1558, 0.2225, 0.1567, 0.2244, 0.1562, 0.2246, 0.1268, 0.1554, 0.1273, 0.1552, 0.1285, 0.1581, 0.128, 0.1583, 0.128, 0.1583, 0.1285, 0.1581, 0.129, 0.1594, 0.1286, 0.1596, 0.1434, 0.1898, 0.1427, 0.1895, 0.1523, 0.1855, 0.1525, 0.1859, 0.1421, 0.1915, 0.1248, 0.1989, 0.1246, 0.1984, 0.1419, 0.1911, 0.1419, 0.1911, 0.1246, 0.1984, 0.1245, 0.198, 0.1418, 0.1906, 0.1418, 0.1906, 0.1245, 0.198, 0.1242, 0.1974, 0.1415, 0.19, 0.1415, 0.19, 0.1342, 0.1727, 0.135, 0.1724, 0.1423, 0.1897, 0.1423, 0.1897, 0.135, 0.1724, 0.1354, 0.1722, 0.1427, 0.1895, 0.1434, 0.1898, 0.1356, 0.1715, 0.1352, 0.1717, 0.143, 0.19, 0.143, 0.19, 0.1352, 0.1717, 0.1349, 0.1717, 0.1427, 0.1902, 0.1427, 0.1902, 0.1349, 0.1717, 0.1343, 0.1714, 0.1426, 0.1908, 0.1426, 0.1908, 0.1343, 0.1714, 0.134, 0.171, 0.1426, 0.1913, 0.1426, 0.1913, 0.134, 0.171, 0.1338, 0.1706, 0.1428, 0.1918, 0.1428, 0.1918, 0.1421, 0.1915, 0.142, 0.191, 0.1426, 0.1913, 0.1426, 0.1913, 0.142, 0.191, 0.1421, 0.1905, 0.1426, 0.1908, 0.1426, 0.1908, 0.1421, 0.1905, 0.1422, 0.1901, 0.1427, 0.1902, 0.1427, 0.1902, 0.1422, 0.1901, 0.1424, 0.1897, 0.143, 0.19, 0.143, 0.19, 0.1424, 0.1897, 0.1427, 0.1895, 0.1434, 0.1898, 0.1356, 0.1715, 0.1354, 0.1722, 0.135, 0.1723, 0.1352, 0.1717, 0.1352, 0.1717, 0.135, 0.1723, 0.1346, 0.1722, 0.1349, 0.1717, 0.1349, 0.1717, 0.1346, 0.1722, 0.1342, 0.172, 0.1343, 0.1714, 0.1343, 0.1714, 0.1342, 0.172, 0.1338, 0.1717, 0.134, 0.171, 0.134, 0.171, 0.1338, 0.1717, 0.1335, 0.1713, 0.1338, 0.1706, 0.1248, 0.1989, 0.1421, 0.1915, 0.1471, 0.2032, 0.1474, 0.2046, 0.1472, 0.206, 0.1466, 0.2074, 0.1455, 0.2085, 0.1441, 0.2094, 0.1363, 0.2127, 0.1348, 0.2131, 0.1332, 0.2131, 0.1318, 0.2126, 0.1306, 0.2118, 0.1298, 0.2106, 0.1561, 0.1763, 0.1567, 0.1786, 0.1566, 0.1783, 0.1561, 0.1763, 0.1542, 0.1843, 0.1505, 0.1811, 0.1556, 0.1826, 0.1556, 0.1826, 0.1505, 0.1811, 0.1486, 0.1768, 0.1564, 0.1805, 0.1564, 0.1805, 0.1486, 0.1768, 0.1566, 0.1783, 0.1566, 0.1783, 0.1486, 0.1768, 0.1561, 0.1763, 0.1564, 0.1805, 0.1566, 0.1783, 0.1567, 0.1786, 0.1566, 0.1809, 0.1561, 0.1763, 0.1486, 0.1768, 0.1468, 0.1725, 0.1542, 0.1719, 0.156, 0.1762, 0.1542, 0.1719, 0.1468, 0.1725, 0.1531, 0.17, 0.1531, 0.17, 0.1468, 0.1725, 0.1514, 0.1686, 0.1514, 0.1686, 0.1468, 0.1725, 0.1493, 0.1678, 0.1493, 0.1678, 0.1468, 0.1725, 0.1471, 0.1676, 0.1471, 0.1676, 0.1468, 0.1725, 0.1449, 0.1682, 0.1543, 0.1846, 0.1545, 0.1851, 0.1525, 0.1859, 0.1523, 0.1855, 0.1561, 0.1838, 0.1563, 0.1843, 0.1545, 0.1851, 0.1543, 0.1846, 0.1561, 0.1763, 0.156, 0.1762, 0.1542, 0.1719, 0.1542, 0.1718, 0.1561, 0.1763, 0.153, 0.1698, 0.1542, 0.1718, 0.1542, 0.1719, 0.1531, 0.17, 0.1512, 0.1683, 0.153, 0.1698, 0.1531, 0.17, 0.1514, 0.1686, 0.1491, 0.1674, 0.1512, 0.1683, 0.1514, 0.1686, 0.1493, 0.1678, 0.1469, 0.1672, 0.1491, 0.1674, 0.1493, 0.1678, 0.1471, 0.1676, 0.1447, 0.1677, 0.1469, 0.1672, 0.1471, 0.1676, 0.1449, 0.1682])
me_cube_001.materials.append(mat_material)
me_cube_001.update()

# ---- objects
ob_legs = bpy.data.objects.new('Legs', me_cylinder)
ob_chair = bpy.data.objects.new('Chair', me_cube_001)

# ---- transforms, parenting, visibility, modifiers, constraints
ob_legs.parent = ob_chair
ob_legs.location = (0.0, 0.0, 0.0)
ob_chair.location = (0.0, 0.0, 0.0)

# ---- collection membership
col_collection.objects.link(ob_legs)
col_collection.objects.link(ob_chair)

# ---- scene / render settings (as saved in the file)
scene.frame_start = 1; scene.frame_end = 250; scene.frame_set(1)
scene.render.engine = 'BLENDER_EEVEE_NEXT'
bpy.context.view_layer.update()

# ---- added for rendering (the .blend has no active camera and no usable light): camera, sun
cam_auto = bpy.data.cameras.new('AutoCamera')
cam_auto.lens = 50.0
cam_auto.sensor_width = 36.0
cam_auto.clip_end = 1000.0
ob_auto_camera = bpy.data.objects.new('AutoCamera', cam_auto)
scene.collection.objects.link(ob_auto_camera)
ob_auto_camera.location = (1.22596, -1.46449, 1.59159)
ob_auto_camera.rotation_euler = (1.09748, -7.21219e-08, 0.694738)
scene.camera = ob_auto_camera
light_auto_sun = bpy.data.lights.new('AutoSun', 'SUN')
light_auto_sun.energy = 3.0
light_auto_sun.angle = 0.0523599
ob_auto_sun = bpy.data.objects.new('AutoSun', light_auto_sun)
scene.collection.objects.link(ob_auto_sun)
ob_auto_sun.rotation_euler = (0.872665, 0.174533, 0.523599)
bpy.context.view_layer.update()
